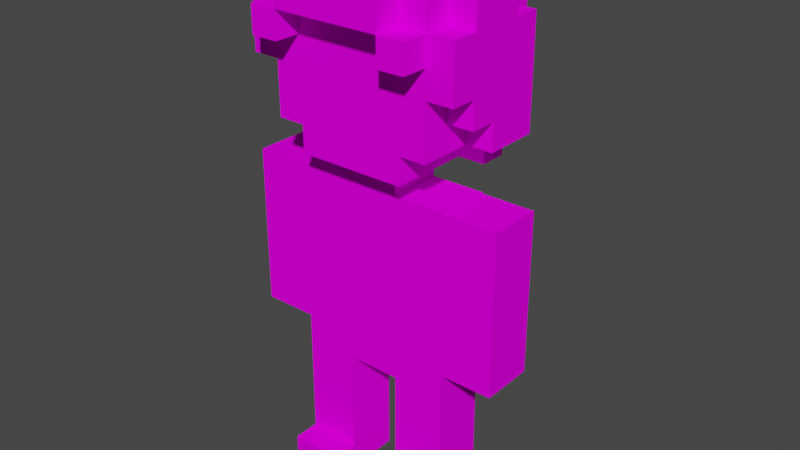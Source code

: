 # Source: jordi.blend  (saved by Blender 2.91.10; exported with 4.5.12 LTS)
import bpy
from mathutils import Matrix  # noqa: F401  (used for matrix-valued properties, if any)

bpy.ops.wm.read_factory_settings(use_empty=True)
scene = bpy.context.scene
scene.name = 'Scene'

# ---- images (referenced by path relative to the original .blend; pixels are not part of the script)
import os
ASSET_DIR = os.environ.get("B2B_ASSET_DIR", "")  # directory of the original .blend (textures are referenced by path, not embedded)
HERE = os.path.dirname(os.path.abspath(__file__))  # packed textures are extracted next to this script under _unpacked/

def load_image(name, relpath, width, height, colorspace="sRGB"):
    """Load a texture the original file referenced (path relative to the .blend, or extracted next to this script)."""
    p = next((c for c in (os.path.join(HERE, relpath), os.path.join(ASSET_DIR, relpath)) if relpath and os.path.exists(c)), "")
    if p:
        img = bpy.data.images.load(p, check_existing=True)
        img.name = name
    else:  # same state as the original file: an image datablock whose file is absent (Cycles renders it pink)
        img = bpy.data.images.new(name, width, height)
        img.source = "FILE"
        img.filepath = "//" + (relpath or name)
    img.colorspace_settings.name = colorspace
    return img
img_jordi_png = load_image('jordi.png', 'jordi.png', 1024, 1024, 'sRGB')

# ---- materials (node trees are filled in below, after node groups)
mat_palette = bpy.data.materials.new('palette')
mat_palette.use_transparent_shadow = False
mat_palette.diffuse_color = (1.0, 1.0, 1.0, 1.0)
mat_palette.roughness = 1.0
mat_palette.specular_intensity = 0.0

# ---- material node trees
mat_palette.use_nodes = True; mat_palette.node_tree.nodes.clear()
_N = mat_palette.node_tree.nodes; _L = mat_palette.node_tree.links
n0 = _N.new('ShaderNodeBsdfPrincipled'); n0.name = 'Principled BSDF'; n0.location = (10, 300)
n0.distribution = 'GGX'
n0.subsurface_method = 'BURLEY'
n0.inputs[2].default_value = 1.0
n0.inputs[3].default_value = 1.45
n0.inputs[13].default_value = 0.0
n0.inputs[27].default_value = (0.0, 0.0, 0.0, 1.0)
n0.inputs[28].default_value = 1.0
n1 = _N.new('ShaderNodeOutputMaterial'); n1.name = 'Material Output'; n1.location = (300, 300)
n2 = _N.new('ShaderNodeTexImage'); n2.name = 'Imagen'; n2.location = (-300, 600)
n2.image = img_jordi_png
_L.new(n0.outputs[0], n1.inputs[0])
_L.new(n2.outputs[0], n0.inputs[0])
n1.is_active_output = True

# ---- world
world_world = bpy.data.worlds.new('World'); scene.world = world_world
world_world.use_nodes = True; world_world.node_tree.nodes.clear()
_N = world_world.node_tree.nodes; _L = world_world.node_tree.links
n0 = _N.new('ShaderNodeOutputWorld'); n0.name = 'World Output'; n0.location = (300, 300)
n1 = _N.new('ShaderNodeBackground'); n1.name = 'Background'; n1.location = (10, 300)
n1.inputs[0].default_value = (0.05088, 0.05088, 0.05088, 1.0)
_L.new(n1.outputs[0], n0.inputs[0])
n0.is_active_output = True
world_world.color = (0.05088, 0.05088, 0.05088)
world_world.use_sun_shadow = False
world_world.sun_shadow_jitter_overblur = 0.0

# ---- meshes
me_objobject_001 = bpy.data.meshes.new('ObjObject.001')
me_objobject_001.from_pydata([(-0.278, 0.1092, 0.1), (-0.278, -0.09084, -0.1), (-0.278, -0.09084, 0.1), (-0.278, 0.1092, -0.1), (0.322, -0.09084, 0.1), (0.322, -0.09084, -0.1), (0.322, 0.1092, 0.1), (0.322, 0.1092, -0.1), (-0.178, -0.09084, 0.1), (-0.278, 0.1092, 0.1), (-0.278, -0.09084, 0.1), (-0.178, 0.1092, 0.1), (0.122, -0.09084, 0.1), (0.122, 0.1092, 0.1), (0.322, -0.09084, 0.1), (0.322, 0.1092, 0.1), (-0.278, -0.09084, -0.1), (-0.278, 0.1092, -0.1), (-0.178, -0.09084, -0.1), (-0.178, 0.1092, -0.1), (0.122, -0.09084, -0.1), (0.122, 0.1092, -0.1), (0.322, -0.09084, -0.1), (0.322, 0.1092, -0.1), (-0.278, -0.09084, -0.1), (-0.178, -0.09084, 0.1), (-0.278, -0.09084, 0.1), (-0.178, -0.09084, -0.1), (0.122, -0.09084, 0.1), (0.122, -0.09084, -0.1), (0.322, -0.09084, 0.1), (0.322, -0.09084, -0.1), (-0.278, 0.1092, 0.1), (-0.178, 0.1092, 0.1), (-0.278, 0.1092, -0.1), (0.122, 0.1092, 0.1), (-0.178, 0.1092, -0.1), (0.322, 0.1092, 0.1), (0.122, 0.1092, -0.1), (0.322, 0.1092, -0.1)], [], [(0, 1, 2), (3, 1, 0), (4, 5, 6), (6, 5, 7), (8, 9, 10), (11, 9, 8), (12, 11, 8), (13, 11, 12), (14, 13, 12), (15, 13, 14), (16, 17, 18), (18, 17, 19), (18, 19, 20), (20, 19, 21), (20, 21, 22), (22, 21, 23), (24, 25, 26), (27, 28, 25), (27, 25, 24), (29, 30, 28), (29, 28, 27), (31, 30, 29), (32, 33, 34), (33, 35, 36), (34, 33, 36), (35, 37, 38), (36, 35, 38), (38, 37, 39)])
me_objobject_001.polygons.foreach_set('use_smooth', [True] * 28)
_uv = me_objobject_001.uv_layers.new(name='UVMap')
_uv.uv.foreach_set('vector', [0.08789, 0.5, 0.08789, 0.5, 0.08789, 0.5, 0.08789, 0.5, 0.08789, 0.5, 0.08789, 0.5, 0.6191, 0.5, 0.6191, 0.5, 0.6191, 0.5, 0.6191, 0.5, 0.6191, 0.5, 0.6191, 0.5, 0.08789, 0.5, 0.08789, 0.5, 0.08789, 0.5, 0.08789, 0.5, 0.08789, 0.5, 0.08789, 0.5, 0.06055, 0.5, 0.06055, 0.5, 0.06055, 0.5, 0.06055, 0.5, 0.06055, 0.5, 0.06055, 0.5, 0.6191, 0.5, 0.6191, 0.5, 0.6191, 0.5, 0.6191, 0.5, 0.6191, 0.5, 0.6191, 0.5, 0.08789, 0.5, 0.08789, 0.5, 0.08789, 0.5, 0.08789, 0.5, 0.08789, 0.5, 0.08789, 0.5, 0.06055, 0.5, 0.06055, 0.5, 0.06055, 0.5, 0.06055, 0.5, 0.06055, 0.5, 0.06055, 0.5, 0.6191, 0.5, 0.6191, 0.5, 0.6191, 0.5, 0.6191, 0.5, 0.6191, 0.5, 0.6191, 0.5, 0.08789, 0.5, 0.08789, 0.5, 0.08789, 0.5, 0.06055, 0.5, 0.06055, 0.5, 0.06055, 0.5, 0.08789, 0.5, 0.08789, 0.5, 0.08789, 0.5, 0.6191, 0.5, 0.6191, 0.5, 0.6191, 0.5, 0.06055, 0.5, 0.06055, 0.5, 0.06055, 0.5, 0.6191, 0.5, 0.6191, 0.5, 0.6191, 0.5, 0.08789, 0.5, 0.08789, 0.5, 0.08789, 0.5, 0.06055, 0.5, 0.06055, 0.5, 0.06055, 0.5, 0.08789, 0.5, 0.08789, 0.5, 0.08789, 0.5, 0.6191, 0.5, 0.6191, 0.5, 0.6191, 0.5, 0.06055, 0.5, 0.06055, 0.5, 0.06055, 0.5, 0.6191, 0.5, 0.6191, 0.5, 0.6191, 0.5])
me_objobject_001.materials.append(mat_palette)
me_objobject_001.use_remesh_fix_poles = True
me_objobject_001.use_remesh_preserve_attributes = False
me_objobject_001.use_mirror_vertex_groups = False
me_objobject_001.update()
me_objobject_001.normals_split_custom_set([tuple(v) for v in zip(*[iter([-1.0, 0.0, 0.0, -1.0, 0.0, 0.0, -1.0, 0.0, 0.0, -1.0, 0.0, 0.0, -1.0, 0.0, 0.0, -1.0, 0.0, 0.0, 1.0, 0.0, 0.0, 1.0, 0.0, 0.0, 1.0, 0.0, 0.0, 1.0, 0.0, 0.0, 1.0, 0.0, 0.0, 1.0, 0.0, 0.0, 0.0, 0.0, 1.0, 0.0, 0.0, 1.0, 0.0, 0.0, 1.0, 0.0, 0.0, 1.0, 0.0, 0.0, 1.0, 0.0, 0.0, 1.0, 0.0, 0.0, 1.0, 0.0, 0.0, 1.0, 0.0, 0.0, 1.0, 0.0, 0.0, 1.0, 0.0, 0.0, 1.0, 0.0, 0.0, 1.0, 0.0, 0.0, 1.0, 0.0, 0.0, 1.0, 0.0, 0.0, 1.0, 0.0, 0.0, 1.0, 0.0, 0.0, 1.0, 0.0, 0.0, 1.0, 0.0, 0.0, -1.0, 0.0, 0.0, -1.0, 0.0, 0.0, -1.0, 0.0, 0.0, -1.0, 0.0, 0.0, -1.0, 0.0, 0.0, -1.0, 0.0, 0.0, -1.0, 0.0, 0.0, -1.0, 0.0, 0.0, -1.0, 0.0, 0.0, -1.0, 0.0, 0.0, -1.0, 0.0, 0.0, -1.0, 0.0, 0.0, -1.0, 0.0, 0.0, -1.0, 0.0, 0.0, -1.0, 0.0, 0.0, -1.0, 0.0, 0.0, -1.0, 0.0, 0.0, -1.0, 0.0, -1.0, 0.0, 0.0, -1.0, 0.0, 0.0, -1.0, 0.0, 0.0, -1.0, 0.0, 0.0, -1.0, 0.0, 0.0, -1.0, 0.0, 0.0, -1.0, 0.0, 0.0, -1.0, 0.0, 0.0, -1.0, 0.0, 0.0, -1.0, 0.0, 0.0, -1.0, 0.0, 0.0, -1.0, 0.0, 0.0, -1.0, 0.0, 0.0, -1.0, 0.0, 0.0, -1.0, 0.0, 0.0, -1.0, 0.0, 0.0, -1.0, 0.0, 0.0, -1.0, 0.0, 0.0, 1.0, 0.0, 0.0, 1.0, 0.0, 0.0, 1.0, 0.0, 0.0, 1.0, 0.0, 0.0, 1.0, 0.0, 0.0, 1.0, 0.0, 0.0, 1.0, 0.0, 0.0, 1.0, 0.0, 0.0, 1.0, 0.0, 0.0, 1.0, 0.0, 0.0, 1.0, 0.0, 0.0, 1.0, 0.0, 0.0, 1.0, 0.0, 0.0, 1.0, 0.0, 0.0, 1.0, 0.0, 0.0, 1.0, 0.0, 0.0, 1.0, 0.0, 0.0, 1.0, 0.0])] * 3)])
me_objobject_002 = bpy.data.meshes.new('ObjObject.002')
me_objobject_002.from_pydata([(-0.4, -0.1358, 0.02188), (-0.4, -0.2358, -0.1781), (-0.4, -0.2358, 0.02188), (-0.4, -0.03583, 0.1219), (-0.4, -0.1358, 0.1219), (-0.4, 0.06417, 0.1219), (-0.4, -0.03583, 0.2219), (-0.4, 0.06417, 0.02188), (-0.4, 0.1642, 0.2219), (-0.4, 0.1642, 0.1219), (-0.4, 0.1642, -0.07812), (-0.4, 0.1642, -0.1781), (-0.4, 0.2642, 0.1219), (-0.4, 0.2642, -0.07812), (-0.3, -0.2358, -0.07812), (-0.3, -0.3358, -0.1781), (-0.3, -0.3358, -0.07812), (-0.3, -0.2358, -0.1781), (-0.3, -0.1358, 0.1219), (-0.3, -0.2358, 0.02188), (-0.3, -0.2358, 0.2219), (-0.3, -0.1358, 0.02188), (-0.3, -0.03583, 0.2219), (-0.3, -0.03583, 0.1219), (-0.3, 0.1642, 0.3219), (-0.3, 0.06417, 0.2219), (-0.3, 0.06417, 0.3219), (-0.3, 0.1642, 0.2219), (-0.3, 0.1642, -0.1781), (-0.3, -0.2358, -0.2781), (-0.3, 0.1642, -0.2781), (-0.3, 0.2642, 0.2219), (-0.3, 0.1642, 0.1219), (-0.3, 0.2642, 0.1219), (-0.3, 0.2642, -0.07812), (-0.3, 0.1642, -0.07812), (-0.3, 0.2642, -0.1781), (-0.3, 0.3642, 0.1219), (-0.3, 0.3642, -0.07812), (-0.2, -0.2358, 0.2219), (-0.2, -0.3358, -0.07812), (-0.2, -0.3358, 0.2219), (-0.2, -0.2358, -0.07812), (-0.2, -0.2358, -0.1781), (-0.2, -0.3358, -0.2781), (-0.2, -0.3358, -0.1781), (-0.2, -0.2358, -0.2781), (-0.2, 0.1642, -0.2781), (-0.2, -0.2358, -0.3781), (-0.2, 0.1642, -0.3781), (-0.2, 0.2642, 0.3219), (-0.2, 0.1642, 0.2219), (-0.2, 0.1642, 0.3219), (-0.2, 0.2642, 0.2219), (-0.2, 0.2642, -0.1781), (-0.2, 0.1642, -0.1781), (-0.2, 0.2642, -0.2781), (-0.2, 0.3642, 0.2219), (-0.2, 0.2642, 0.1219), (-0.2, 0.3642, 0.1219), (-0.2, 0.3642, -0.07812), (-0.2, 0.2642, -0.07812), (-0.2, 0.3642, -0.1781), (-0.1, -0.3358, 0.1219), (-0.1, -0.4358, -0.07812), (-0.1, -0.4358, 0.1219), (-0.1, -0.3358, -0.07812), (0.1, -0.1358, -0.2781), (0.1, -0.2358, -0.3781), (0.1, -0.2358, -0.2781), (0.1, -0.1358, -0.3781), (0.2, 0.1642, 0.3219), (0.2, 0.06417, 0.2219), (0.2, 0.06417, 0.3219), (0.2, 0.1642, 0.2219), (-0.2, 0.06417, 0.3219), (-0.2, 0.06417, 0.2219), (-0.2, 0.1642, 0.3219), (-0.2, 0.1642, 0.2219), (-0.1, -0.2358, -0.2781), (-0.1, -0.2358, -0.3781), (-0.1, -0.1358, -0.2781), (-0.1, -0.1358, -0.3781), (0.1, -0.4358, 0.1219), (0.1, -0.4358, -0.07812), (0.1, -0.3358, 0.1219), (0.1, -0.3358, -0.07812), (0.2, -0.3358, 0.2219), (0.2, -0.3358, -0.07812), (0.2, -0.2358, 0.2219), (0.2, -0.2358, -0.07812), (0.2, -0.3358, -0.1781), (0.2, -0.3358, -0.2781), (0.2, -0.2358, -0.1781), (0.2, -0.2358, -0.2781), (0.2, -0.2358, -0.3781), (0.2, 0.1642, -0.2781), (0.2, 0.1642, -0.3781), (0.2, 0.1642, 0.3219), (0.2, 0.1642, 0.2219), (0.2, 0.2642, 0.3219), (0.2, 0.2642, 0.2219), (0.2, 0.1642, -0.1781), (0.2, 0.2642, -0.1781), (0.2, 0.2642, -0.2781), (0.2, 0.2642, 0.1219), (0.2, 0.3642, 0.2219), (0.2, 0.3642, 0.1219), (0.2, 0.2642, -0.07812), (0.2, 0.3642, -0.07812), (0.2, 0.3642, -0.1781), (0.3, -0.3358, -0.07812), (0.3, -0.3358, -0.1781), (0.3, -0.2358, -0.07812), (0.3, -0.2358, -0.1781), (0.3, -0.2358, 0.2219), (0.3, -0.2358, 0.02188), (0.3, -0.1358, 0.1219), (0.3, -0.1358, 0.02188), (0.3, -0.03583, 0.2219), (0.3, -0.03583, 0.1219), (0.3, 0.06417, 0.3219), (0.3, 0.06417, 0.2219), (0.3, 0.1642, 0.3219), (0.3, 0.1642, 0.2219), (0.3, -0.2358, -0.2781), (0.3, 0.1642, -0.1781), (0.3, 0.1642, -0.2781), (0.3, 0.1642, 0.1219), (0.3, 0.2642, 0.2219), (0.3, 0.2642, 0.1219), (0.3, 0.1642, -0.07812), (0.3, 0.2642, -0.07812), (0.3, 0.2642, -0.1781), (0.3, 0.3642, 0.1219), (0.3, 0.3642, -0.07812), (0.4, -0.2358, 0.02188), (0.4, -0.2358, -0.1781), (0.4, -0.1358, 0.02188), (0.4, -0.1358, 0.1219), (0.4, -0.03583, 0.1219), (0.4, 0.06417, 0.1219), (0.4, -0.03583, 0.2219), (0.4, 0.06417, 0.02188), (0.4, 0.1642, 0.2219), (0.4, 0.1642, 0.1219), (0.4, 0.1642, -0.07812), (0.4, 0.1642, -0.1781), (0.4, 0.2642, 0.1219), (0.4, 0.2642, -0.07812), (-0.2, 0.06417, 0.3219), (-0.3, 0.1642, 0.3219), (-0.3, 0.06417, 0.3219), (-0.2, 0.1642, 0.3219), (0.2, 0.1642, 0.3219), (-0.2, 0.2642, 0.3219), (0.2, 0.2642, 0.3219), (0.3, 0.06417, 0.3219), (0.2, 0.06417, 0.3219), (0.3, 0.1642, 0.3219), (-0.3, -0.03583, 0.2219), (-0.4, 0.1642, 0.2219), (-0.4, -0.03583, 0.2219), (-0.3, 0.06417, 0.2219), (-0.3, 0.1642, 0.2219), (-0.2, -0.2358, 0.2219), (-0.3, -0.2358, 0.2219), (-0.2, -0.03583, 0.2219), (-0.2, 0.06417, 0.2219), (-0.2, 0.1642, 0.2219), (-0.3, 0.2642, 0.2219), (-0.2, 0.2642, 0.2219), (-0.1, -0.2358, 0.2219), (-0.2, -0.3358, 0.2219), (-0.1, -0.1358, 0.2219), (-0.1, -0.03583, 0.2219), (-0.1, 0.06417, 0.2219), (0.1, -0.2358, 0.2219), (0.1, -0.1358, 0.2219), (0.1, -0.03583, 0.2219), (0.1, 0.06417, 0.2219), (0.2, -0.3358, 0.2219), (0.2, -0.2358, 0.2219), (0.2, -0.03583, 0.2219), (0.2, 0.06417, 0.2219), (0.2, 0.1642, 0.2219), (0.2, 0.2642, 0.2219), (-0.2, 0.3642, 0.2219), (0.2, 0.3642, 0.2219), (0.3, -0.2358, 0.2219), (0.3, -0.03583, 0.2219), (0.3, 0.06417, 0.2219), (0.3, 0.1642, 0.2219), (0.3, 0.2642, 0.2219), (0.4, -0.03583, 0.2219), (0.4, 0.1642, 0.2219), (-0.3, -0.1358, 0.1219), (-0.4, -0.03583, 0.1219), (-0.4, -0.1358, 0.1219), (-0.3, -0.03583, 0.1219), (-0.3, 0.1642, 0.1219), (-0.4, 0.2642, 0.1219), (-0.4, 0.1642, 0.1219), (-0.3, 0.2642, 0.1219), (-0.2, 0.2642, 0.1219), (-0.3, 0.3642, 0.1219), (-0.2, 0.3642, 0.1219), (0.1, -0.4358, 0.1219), (-0.1, -0.3358, 0.1219), (-0.1, -0.4358, 0.1219), (0.1, -0.3358, 0.1219), (0.3, 0.2642, 0.1219), (0.2, 0.3642, 0.1219), (0.2, 0.2642, 0.1219), (0.3, 0.3642, 0.1219), (0.4, -0.1358, 0.1219), (0.3, -0.03583, 0.1219), (0.3, -0.1358, 0.1219), (0.4, -0.03583, 0.1219), (0.4, 0.1642, 0.1219), (0.3, 0.1642, 0.1219), (0.4, 0.2642, 0.1219), (-0.3, -0.2358, 0.02188), (-0.4, -0.1358, 0.02188), (-0.4, -0.2358, 0.02188), (-0.3, -0.1358, 0.02188), (0.4, -0.2358, 0.02188), (0.3, -0.1358, 0.02188), (0.3, -0.2358, 0.02188), (0.4, -0.1358, 0.02188), (-0.2, -0.3358, -0.07812), (-0.3, -0.2358, -0.07812), (-0.3, -0.3358, -0.07812), (-0.2, -0.2358, -0.07812), (0.3, -0.3358, -0.07812), (0.2, -0.2358, -0.07812), (0.2, -0.3358, -0.07812), (0.3, -0.2358, -0.07812), (-0.4, 0.1642, -0.07812), (-0.4, 0.2642, -0.07812), (-0.3, 0.1642, -0.07812), (-0.3, 0.2642, -0.07812), (-0.3, 0.3642, -0.07812), (-0.2, 0.2642, -0.07812), (-0.2, 0.3642, -0.07812), (-0.1, -0.4358, -0.07812), (-0.1, -0.3358, -0.07812), (0.1, -0.4358, -0.07812), (0.1, -0.3358, -0.07812), (0.2, 0.2642, -0.07812), (0.2, 0.3642, -0.07812), (0.3, 0.2642, -0.07812), (0.3, 0.3642, -0.07812), (0.3, 0.1642, -0.07812), (0.4, 0.1642, -0.07812), (0.4, 0.2642, -0.07812), (-0.4, -0.2358, -0.1781), (-0.4, 0.1642, -0.1781), (-0.3, -0.2358, -0.1781), (-0.3, 0.1642, -0.1781), (-0.3, -0.3358, -0.1781), (-0.2, -0.3358, -0.1781), (-0.2, -0.2358, -0.1781), (-0.3, 0.2642, -0.1781), (-0.2, 0.1642, -0.1781), (-0.2, 0.2642, -0.1781), (-0.2, 0.3642, -0.1781), (0.2, 0.2642, -0.1781), (0.2, 0.3642, -0.1781), (0.2, -0.3358, -0.1781), (0.2, -0.2358, -0.1781), (0.3, -0.3358, -0.1781), (0.3, -0.2358, -0.1781), (0.2, 0.1642, -0.1781), (0.3, 0.1642, -0.1781), (0.3, 0.2642, -0.1781), (0.4, -0.2358, -0.1781), (0.4, 0.1642, -0.1781), (-0.3, -0.2358, -0.2781), (-0.3, 0.1642, -0.2781), (-0.2, -0.2358, -0.2781), (-0.2, 0.1642, -0.2781), (-0.2, -0.3358, -0.2781), (-0.1, -0.2358, -0.2781), (0.1, -0.2358, -0.2781), (-0.1, -0.1358, -0.2781), (0.1, -0.1358, -0.2781), (0.2, -0.3358, -0.2781), (0.2, -0.2358, -0.2781), (-0.2, 0.2642, -0.2781), (0.2, 0.1642, -0.2781), (0.2, 0.2642, -0.2781), (0.3, -0.2358, -0.2781), (0.3, 0.1642, -0.2781), (-0.2, -0.2358, -0.3781), (-0.2, 0.1642, -0.3781), (-0.1, -0.2358, -0.3781), (-0.1, -0.1358, -0.3781), (0.1, -0.1358, -0.3781), (0.1, -0.2358, -0.3781), (0.2, -0.2358, -0.3781), (0.2, 0.1642, -0.3781), (-0.1, -0.4358, -0.07812), (0.1, -0.4358, 0.1219), (-0.1, -0.4358, 0.1219), (0.1, -0.4358, -0.07812), (-0.1, -0.3358, 0.1219), (0.2, -0.3358, 0.2219), (-0.2, -0.3358, 0.2219), (0.1, -0.3358, 0.1219), (-0.2, -0.3358, -0.07812), (-0.1, -0.3358, -0.07812), (0.1, -0.3358, -0.07812), (0.2, -0.3358, -0.07812), (-0.3, -0.3358, -0.1781), (-0.3, -0.3358, -0.07812), (-0.2, -0.3358, -0.1781), (0.2, -0.3358, -0.1781), (0.3, -0.3358, -0.07812), (0.3, -0.3358, -0.1781), (-0.2, -0.3358, -0.2781), (0.2, -0.3358, -0.2781), (-0.3, -0.2358, 0.02188), (-0.2, -0.2358, 0.2219), (-0.3, -0.2358, 0.2219), (0.3, -0.2358, 0.02188), (0.3, -0.2358, 0.2219), (0.2, -0.2358, 0.2219), (-0.3, -0.2358, -0.07812), (-0.4, -0.2358, 0.02188), (-0.2, -0.2358, -0.07812), (0.2, -0.2358, -0.07812), (0.3, -0.2358, -0.07812), (0.4, -0.2358, 0.02188), (-0.4, -0.2358, -0.1781), (-0.3, -0.2358, -0.1781), (0.3, -0.2358, -0.1781), (0.4, -0.2358, -0.1781), (-0.3, -0.2358, -0.2781), (-0.2, -0.2358, -0.1781), (-0.2, -0.2358, -0.2781), (0.2, -0.2358, -0.2781), (0.2, -0.2358, -0.1781), (0.3, -0.2358, -0.2781), (-0.2, -0.2358, -0.3781), (-0.1, -0.2358, -0.2781), (-0.1, -0.2358, -0.3781), (0.1, -0.2358, -0.3781), (0.1, -0.2358, -0.2781), (0.2, -0.2358, -0.3781), (-0.4, -0.1358, 0.02188), (-0.3, -0.1358, 0.1219), (-0.4, -0.1358, 0.1219), (-0.3, -0.1358, 0.02188), (0.3, -0.1358, 0.02188), (0.4, -0.1358, 0.1219), (0.3, -0.1358, 0.1219), (0.4, -0.1358, 0.02188), (-0.1, -0.1358, -0.3781), (0.1, -0.1358, -0.2781), (-0.1, -0.1358, -0.2781), (0.1, -0.1358, -0.3781), (-0.4, -0.03583, 0.1219), (-0.3, -0.03583, 0.2219), (-0.4, -0.03583, 0.2219), (-0.3, -0.03583, 0.1219), (0.3, -0.03583, 0.1219), (0.4, -0.03583, 0.2219), (0.3, -0.03583, 0.2219), (0.4, -0.03583, 0.1219), (-0.3, 0.06417, 0.2219), (-0.2, 0.06417, 0.3219), (-0.3, 0.06417, 0.3219), (-0.2, 0.06417, 0.2219), (0.2, 0.06417, 0.2219), (0.3, 0.06417, 0.3219), (0.2, 0.06417, 0.3219), (0.3, 0.06417, 0.2219), (-0.2, 0.1642, 0.2219), (0.2, 0.1642, 0.3219), (-0.2, 0.1642, 0.3219), (0.2, 0.1642, 0.2219), (-0.3, 0.1642, 0.3219), (-0.2, 0.1642, 0.3219), (-0.3, 0.1642, 0.2219), (-0.2, 0.1642, 0.2219), (0.2, 0.1642, 0.3219), (0.3, 0.1642, 0.3219), (0.2, 0.1642, 0.2219), (0.3, 0.1642, 0.2219), (-0.4, 0.1642, 0.2219), (-0.4, 0.1642, 0.1219), (-0.3, 0.1642, 0.1219), (0.4, 0.1642, 0.2219), (0.3, 0.1642, 0.1219), (0.4, 0.1642, 0.1219), (-0.4, 0.1642, -0.07812), (-0.3, 0.1642, -0.07812), (-0.4, 0.1642, -0.1781), (-0.3, 0.1642, -0.1781), (0.3, 0.1642, -0.07812), (0.4, 0.1642, -0.07812), (0.3, 0.1642, -0.1781), (0.4, 0.1642, -0.1781), (-0.2, 0.1642, -0.1781), (-0.3, 0.1642, -0.2781), (-0.2, 0.1642, -0.2781), (0.2, 0.1642, -0.1781), (0.2, 0.1642, -0.2781), (0.3, 0.1642, -0.2781), (-0.2, 0.1642, -0.3781), (0.2, 0.1642, -0.3781), (-0.2, 0.2642, 0.3219), (0.2, 0.2642, 0.3219), (-0.2, 0.2642, 0.2219), (0.2, 0.2642, 0.2219), (-0.3, 0.2642, 0.2219), (-0.3, 0.2642, 0.1219), (-0.2, 0.2642, 0.1219), (0.3, 0.2642, 0.2219), (0.2, 0.2642, 0.1219), (0.3, 0.2642, 0.1219), (-0.4, 0.2642, 0.1219), (-0.4, 0.2642, -0.07812), (-0.3, 0.2642, -0.07812), (0.4, 0.2642, 0.1219), (0.3, 0.2642, -0.07812), (0.4, 0.2642, -0.07812), (-0.2, 0.2642, -0.07812), (-0.3, 0.2642, -0.1781), (-0.2, 0.2642, -0.1781), (0.2, 0.2642, -0.07812), (0.2, 0.2642, -0.1781), (0.3, 0.2642, -0.1781), (-0.2, 0.2642, -0.2781), (0.2, 0.2642, -0.2781), (-0.2, 0.3642, 0.2219), (0.2, 0.3642, 0.2219), (-0.2, 0.3642, 0.1219), (0.2, 0.3642, 0.1219), (-0.3, 0.3642, 0.1219), (-0.3, 0.3642, -0.07812), (0.3, 0.3642, 0.1219), (-0.2, 0.3642, -0.07812), (0.2, 0.3642, -0.07812), (0.3, 0.3642, -0.07812), (-0.2, 0.3642, -0.1781), (0.2, 0.3642, -0.1781)], [], [(0, 1, 2), (3, 0, 4), (5, 0, 3), (5, 3, 6), (7, 1, 0), (7, 0, 5), (8, 5, 6), (8, 7, 5), (9, 7, 8), (10, 1, 7), (10, 7, 9), (11, 1, 10), (12, 10, 9), (13, 10, 12), (14, 15, 16), (17, 15, 14), (18, 19, 20), (21, 19, 18), (22, 18, 20), (23, 18, 22), (24, 25, 26), (27, 25, 24), (28, 29, 17), (30, 29, 28), (31, 32, 27), (33, 32, 31), (34, 28, 35), (36, 28, 34), (37, 34, 33), (38, 34, 37), (39, 40, 41), (42, 40, 39), (43, 44, 45), (46, 44, 43), (47, 48, 46), (49, 48, 47), (50, 51, 52), (53, 51, 50), (54, 47, 55), (56, 47, 54), (57, 58, 53), (59, 58, 57), (60, 54, 61), (62, 54, 60), (63, 64, 65), (66, 64, 63), (67, 68, 69), (70, 68, 67), (71, 72, 73), (74, 72, 71), (75, 76, 77), (77, 76, 78), (79, 80, 81), (81, 80, 82), (83, 84, 85), (85, 84, 86), (87, 88, 89), (89, 88, 90), (91, 92, 93), (93, 92, 94), (94, 95, 96), (96, 95, 97), (98, 99, 100), (100, 99, 101), (102, 96, 103), (103, 96, 104), (101, 105, 106), (106, 105, 107), (108, 103, 109), (109, 103, 110), (111, 112, 113), (113, 112, 114), (115, 116, 117), (117, 116, 118), (115, 117, 119), (119, 117, 120), (121, 122, 123), (123, 122, 124), (114, 125, 126), (126, 125, 127), (124, 128, 129), (129, 128, 130), (131, 126, 132), (132, 126, 133), (130, 132, 134), (134, 132, 135), (136, 137, 138), (139, 138, 140), (140, 138, 141), (142, 140, 141), (138, 137, 143), (141, 138, 143), (142, 141, 144), (141, 143, 144), (144, 143, 145), (143, 137, 146), (145, 143, 146), (146, 137, 147), (145, 146, 148), (148, 146, 149), (150, 151, 152), (153, 151, 150), (154, 155, 153), (156, 155, 154), (157, 154, 158), (159, 154, 157), (160, 161, 162), (163, 161, 160), (164, 161, 163), (165, 160, 166), (165, 163, 160), (167, 163, 165), (168, 163, 167), (169, 170, 164), (171, 170, 169), (172, 165, 173), (172, 167, 165), (174, 167, 172), (175, 168, 167), (175, 167, 174), (176, 169, 168), (176, 168, 175), (177, 174, 172), (177, 172, 173), (178, 175, 174), (178, 174, 177), (178, 176, 175), (179, 176, 178), (180, 169, 176), (180, 176, 179), (181, 179, 178), (181, 177, 173), (181, 178, 177), (182, 179, 181), (183, 180, 179), (183, 179, 182), (184, 169, 180), (184, 180, 183), (185, 169, 184), (186, 187, 171), (188, 187, 186), (189, 183, 182), (189, 184, 183), (190, 184, 189), (191, 184, 190), (192, 186, 185), (193, 186, 192), (194, 191, 190), (194, 192, 191), (195, 192, 194), (196, 197, 198), (199, 197, 196), (200, 201, 202), (203, 201, 200), (204, 205, 203), (206, 205, 204), (207, 208, 209), (210, 208, 207), (211, 212, 213), (214, 212, 211), (215, 216, 217), (218, 216, 215), (219, 211, 220), (221, 211, 219), (222, 223, 224), (225, 223, 222), (226, 227, 228), (229, 227, 226), (230, 231, 232), (233, 231, 230), (234, 235, 236), (237, 235, 234), (238, 239, 240), (240, 239, 241), (241, 242, 243), (243, 242, 244), (245, 246, 247), (247, 246, 248), (249, 250, 251), (251, 250, 252), (253, 251, 254), (254, 251, 255), (256, 257, 258), (258, 257, 259), (260, 258, 261), (261, 258, 262), (259, 263, 264), (264, 263, 265), (265, 266, 267), (267, 266, 268), (269, 270, 271), (271, 270, 272), (273, 267, 274), (274, 267, 275), (272, 274, 276), (276, 274, 277), (278, 279, 280), (280, 279, 281), (282, 280, 283), (282, 283, 284), (283, 285, 284), (284, 285, 286), (282, 284, 287), (287, 284, 288), (281, 289, 290), (290, 289, 291), (288, 290, 292), (292, 290, 293), (294, 295, 296), (296, 295, 297), (297, 295, 298), (299, 298, 300), (298, 295, 301), (300, 298, 301), (302, 303, 304), (305, 303, 302), (306, 307, 308), (309, 307, 306), (310, 306, 308), (311, 306, 310), (312, 307, 309), (313, 307, 312), (314, 310, 315), (316, 311, 310), (316, 310, 314), (316, 312, 311), (316, 313, 312), (317, 318, 313), (317, 313, 316), (319, 318, 317), (320, 317, 316), (321, 317, 320), (322, 323, 324), (325, 326, 327), (328, 322, 329), (328, 323, 322), (330, 323, 328), (331, 325, 327), (332, 333, 325), (332, 325, 331), (334, 328, 329), (335, 328, 334), (336, 333, 332), (337, 333, 336), (338, 339, 335), (340, 339, 338), (341, 336, 342), (343, 336, 341), (344, 345, 340), (346, 345, 344), (347, 341, 348), (349, 341, 347), (350, 351, 352), (353, 351, 350), (354, 355, 356), (357, 355, 354), (358, 359, 360), (361, 359, 358), (362, 363, 364), (365, 363, 362), (366, 367, 368), (369, 367, 366), (370, 371, 372), (373, 371, 370), (374, 375, 376), (377, 375, 374), (378, 379, 380), (381, 379, 378), (382, 383, 384), (384, 383, 385), (386, 387, 388), (388, 387, 389), (390, 384, 391), (391, 384, 392), (389, 393, 394), (394, 393, 395), (396, 397, 398), (398, 397, 399), (400, 401, 402), (402, 401, 403), (399, 404, 405), (405, 404, 406), (407, 402, 408), (408, 402, 409), (406, 408, 410), (410, 408, 411), (412, 413, 414), (414, 413, 415), (416, 414, 417), (417, 414, 418), (415, 419, 420), (420, 419, 421), (422, 417, 423), (423, 417, 424), (421, 425, 426), (426, 425, 427), (424, 428, 429), (429, 428, 430), (431, 426, 432), (432, 426, 433), (430, 432, 434), (434, 432, 435), (436, 437, 438), (438, 437, 439), (440, 438, 441), (439, 442, 441), (438, 439, 441), (441, 442, 443), (443, 442, 444), (444, 442, 445), (443, 444, 446), (446, 444, 447)])
me_objobject_002.polygons.foreach_set('use_smooth', [True] * 312)
_uv = me_objobject_002.uv_layers.new(name='UVMap')
_uv.uv.foreach_set('vector', [0.2051, 0.5, 0.2051, 0.5, 0.2051, 0.5, 0.06055, 0.5, 0.06055, 0.5, 0.06055, 0.5, 0.06055, 0.5, 0.06055, 0.5, 0.06055, 0.5, 0.2051, 0.5, 0.2051, 0.5, 0.2051, 0.5, 0.2051, 0.5, 0.2051, 0.5, 0.2051, 0.5, 0.06055, 0.5, 0.06055, 0.5, 0.06055, 0.5, 0.2051, 0.5, 0.2051, 0.5, 0.2051, 0.5, 0.2051, 0.5, 0.2051, 0.5, 0.2051, 0.5, 0.2051, 0.5, 0.2051, 0.5, 0.2051, 0.5, 0.2051, 0.5, 0.2051, 0.5, 0.2051, 0.5, 0.2051, 0.5, 0.2051, 0.5, 0.2051, 0.5, 0.2051, 0.5, 0.2051, 0.5, 0.2051, 0.5, 0.2051, 0.5, 0.2051, 0.5, 0.2051, 0.5, 0.2051, 0.5, 0.2051, 0.5, 0.2051, 0.5, 0.2051, 0.5, 0.2051, 0.5, 0.2051, 0.5, 0.2051, 0.5, 0.2051, 0.5, 0.2051, 0.5, 0.06055, 0.5, 0.06055, 0.5, 0.06055, 0.5, 0.06055, 0.5, 0.06055, 0.5, 0.06055, 0.5, 0.06055, 0.5, 0.06055, 0.5, 0.06055, 0.5, 0.06055, 0.5, 0.06055, 0.5, 0.06055, 0.5, 0.2051, 0.5, 0.2051, 0.5, 0.2051, 0.5, 0.2051, 0.5, 0.2051, 0.5, 0.2051, 0.5, 0.2051, 0.5, 0.2051, 0.5, 0.2051, 0.5, 0.2051, 0.5, 0.2051, 0.5, 0.2051, 0.5, 0.2051, 0.5, 0.2051, 0.5, 0.2051, 0.5, 0.2051, 0.5, 0.2051, 0.5, 0.2051, 0.5, 0.2051, 0.5, 0.2051, 0.5, 0.2051, 0.5, 0.2051, 0.5, 0.2051, 0.5, 0.2051, 0.5, 0.2051, 0.5, 0.2051, 0.5, 0.2051, 0.5, 0.2051, 0.5, 0.2051, 0.5, 0.2051, 0.5, 0.06055, 0.5, 0.06055, 0.5, 0.06055, 0.5, 0.06055, 0.5, 0.06055, 0.5, 0.06055, 0.5, 0.2051, 0.5, 0.2051, 0.5, 0.2051, 0.5, 0.2051, 0.5, 0.2051, 0.5, 0.2051, 0.5, 0.2051, 0.5, 0.2051, 0.5, 0.2051, 0.5, 0.2051, 0.5, 0.2051, 0.5, 0.2051, 0.5, 0.2051, 0.5, 0.2051, 0.5, 0.2051, 0.5, 0.2051, 0.5, 0.2051, 0.5, 0.2051, 0.5, 0.2051, 0.5, 0.2051, 0.5, 0.2051, 0.5, 0.2051, 0.5, 0.2051, 0.5, 0.2051, 0.5, 0.2051, 0.5, 0.2051, 0.5, 0.2051, 0.5, 0.2051, 0.5, 0.2051, 0.5, 0.2051, 0.5, 0.2051, 0.5, 0.2051, 0.5, 0.2051, 0.5, 0.2051, 0.5, 0.2051, 0.5, 0.2051, 0.5, 0.06055, 0.5, 0.06055, 0.5, 0.06055, 0.5, 0.06055, 0.5, 0.06055, 0.5, 0.06055, 0.5, 0.2051, 0.5, 0.2051, 0.5, 0.2051, 0.5, 0.2051, 0.5, 0.2051, 0.5, 0.2051, 0.5, 0.2051, 0.5, 0.2051, 0.5, 0.2051, 0.5, 0.2051, 0.5, 0.2051, 0.5, 0.2051, 0.5, 0.2051, 0.5, 0.2051, 0.5, 0.2051, 0.5, 0.2051, 0.5, 0.2051, 0.5, 0.2051, 0.5, 0.2051, 0.5, 0.2051, 0.5, 0.2051, 0.5, 0.2051, 0.5, 0.2051, 0.5, 0.2051, 0.5, 0.06055, 0.5, 0.06055, 0.5, 0.06055, 0.5, 0.06055, 0.5, 0.06055, 0.5, 0.06055, 0.5, 0.06055, 0.5, 0.06055, 0.5, 0.06055, 0.5, 0.06055, 0.5, 0.06055, 0.5, 0.06055, 0.5, 0.2051, 0.5, 0.2051, 0.5, 0.2051, 0.5, 0.2051, 0.5, 0.2051, 0.5, 0.2051, 0.5, 0.2051, 0.5, 0.2051, 0.5, 0.2051, 0.5, 0.2051, 0.5, 0.2051, 0.5, 0.2051, 0.5, 0.2051, 0.5, 0.2051, 0.5, 0.2051, 0.5, 0.2051, 0.5, 0.2051, 0.5, 0.2051, 0.5, 0.2051, 0.5, 0.2051, 0.5, 0.2051, 0.5, 0.2051, 0.5, 0.2051, 0.5, 0.2051, 0.5, 0.2051, 0.5, 0.2051, 0.5, 0.2051, 0.5, 0.2051, 0.5, 0.2051, 0.5, 0.2051, 0.5, 0.2051, 0.5, 0.2051, 0.5, 0.2051, 0.5, 0.2051, 0.5, 0.2051, 0.5, 0.2051, 0.5, 0.2051, 0.5, 0.2051, 0.5, 0.2051, 0.5, 0.2051, 0.5, 0.2051, 0.5, 0.2051, 0.5, 0.06055, 0.5, 0.06055, 0.5, 0.06055, 0.5, 0.06055, 0.5, 0.06055, 0.5, 0.06055, 0.5, 0.06055, 0.5, 0.06055, 0.5, 0.06055, 0.5, 0.06055, 0.5, 0.06055, 0.5, 0.06055, 0.5, 0.2051, 0.5, 0.2051, 0.5, 0.2051, 0.5, 0.2051, 0.5, 0.2051, 0.5, 0.2051, 0.5, 0.2051, 0.5, 0.2051, 0.5, 0.2051, 0.5, 0.2051, 0.5, 0.2051, 0.5, 0.2051, 0.5, 0.2051, 0.5, 0.2051, 0.5, 0.2051, 0.5, 0.2051, 0.5, 0.2051, 0.5, 0.2051, 0.5, 0.2051, 0.5, 0.2051, 0.5, 0.2051, 0.5, 0.2051, 0.5, 0.2051, 0.5, 0.2051, 0.5, 0.2051, 0.5, 0.2051, 0.5, 0.2051, 0.5, 0.2051, 0.5, 0.2051, 0.5, 0.2051, 0.5, 0.2051, 0.5, 0.2051, 0.5, 0.2051, 0.5, 0.06055, 0.5, 0.06055, 0.5, 0.06055, 0.5, 0.06055, 0.5, 0.06055, 0.5, 0.06055, 0.5, 0.2051, 0.5, 0.2051, 0.5, 0.2051, 0.5, 0.2051, 0.5, 0.2051, 0.5, 0.2051, 0.5, 0.06055, 0.5, 0.06055, 0.5, 0.06055, 0.5, 0.2051, 0.5, 0.2051, 0.5, 0.2051, 0.5, 0.2051, 0.5, 0.2051, 0.5, 0.2051, 0.5, 0.2051, 0.5, 0.2051, 0.5, 0.2051, 0.5, 0.2051, 0.5, 0.2051, 0.5, 0.2051, 0.5, 0.2051, 0.5, 0.2051, 0.5, 0.2051, 0.5, 0.2051, 0.5, 0.2051, 0.5, 0.2051, 0.5, 0.2051, 0.5, 0.2051, 0.5, 0.2051, 0.5, 0.2051, 0.5, 0.2051, 0.5, 0.2051, 0.5, 0.2051, 0.5, 0.2051, 0.5, 0.2051, 0.5, 0.2051, 0.5, 0.2051, 0.5, 0.2051, 0.5, 0.2051, 0.5, 0.2051, 0.5, 0.2051, 0.5, 0.2051, 0.5, 0.2051, 0.5, 0.2051, 0.5, 0.2051, 0.5, 0.2051, 0.5, 0.2051, 0.5, 0.2051, 0.5, 0.2051, 0.5, 0.2051, 0.5, 0.2051, 0.5, 0.2051, 0.5, 0.2051, 0.5, 0.2051, 0.5, 0.2051, 0.5, 0.2051, 0.5, 0.2051, 0.5, 0.2051, 0.5, 0.2051, 0.5, 0.06055, 0.5, 0.06055, 0.5, 0.06055, 0.5, 0.06055, 0.5, 0.06055, 0.5, 0.06055, 0.5, 0.06055, 0.5, 0.06055, 0.5, 0.06055, 0.5, 0.06055, 0.5, 0.06055, 0.5, 0.06055, 0.5, 0.2051, 0.5, 0.2051, 0.5, 0.2051, 0.5, 0.2051, 0.5, 0.2051, 0.5, 0.2051, 0.5, 0.06055, 0.5, 0.06055, 0.5, 0.06055, 0.5, 0.06055, 0.5, 0.06055, 0.5, 0.06055, 0.5, 0.06055, 0.5, 0.06055, 0.5, 0.06055, 0.5, 0.9668, 0.5, 0.9668, 0.5, 0.9668, 0.5, 0.06055, 0.5, 0.06055, 0.5, 0.06055, 0.5, 0.06055, 0.5, 0.06055, 0.5, 0.06055, 0.5, 0.9668, 0.5, 0.9668, 0.5, 0.9668, 0.5, 0.9941, 0.5, 0.9941, 0.5, 0.9941, 0.5, 0.06055, 0.5, 0.06055, 0.5, 0.06055, 0.5, 0.06055, 0.5, 0.06055, 0.5, 0.06055, 0.5, 0.9941, 0.5, 0.9941, 0.5, 0.9941, 0.5, 0.06055, 0.5, 0.06055, 0.5, 0.06055, 0.5, 0.06055, 0.5, 0.06055, 0.5, 0.06055, 0.5, 0.06055, 0.5, 0.06055, 0.5, 0.06055, 0.5, 0.06055, 0.5, 0.06055, 0.5, 0.06055, 0.5, 0.06055, 0.5, 0.06055, 0.5, 0.06055, 0.5, 0.06055, 0.5, 0.06055, 0.5, 0.06055, 0.5, 0.06055, 0.5, 0.06055, 0.5, 0.06055, 0.5, 0.06055, 0.5, 0.06055, 0.5, 0.06055, 0.5, 0.9668, 0.5, 0.9668, 0.5, 0.9668, 0.5, 0.06055, 0.5, 0.06055, 0.5, 0.06055, 0.5, 0.06055, 0.5, 0.06055, 0.5, 0.06055, 0.5, 0.9668, 0.5, 0.9668, 0.5, 0.9668, 0.5, 0.06055, 0.5, 0.06055, 0.5, 0.06055, 0.5, 0.2051, 0.5, 0.2051, 0.5, 0.2051, 0.5, 0.2051, 0.5, 0.2051, 0.5, 0.2051, 0.5, 0.06055, 0.5, 0.06055, 0.5, 0.06055, 0.5, 0.06055, 0.5, 0.06055, 0.5, 0.06055, 0.5, 0.06055, 0.5, 0.06055, 0.5, 0.06055, 0.5, 0.06055, 0.5, 0.06055, 0.5, 0.06055, 0.5, 0.2051, 0.5, 0.2051, 0.5, 0.2051, 0.5, 0.2051, 0.5, 0.2051, 0.5, 0.2051, 0.5, 0.2051, 0.5, 0.2051, 0.5, 0.2051, 0.5, 0.2051, 0.5, 0.2051, 0.5, 0.2051, 0.5, 0.2051, 0.5, 0.2051, 0.5, 0.2051, 0.5, 0.06055, 0.5, 0.06055, 0.5, 0.06055, 0.5, 0.06055, 0.5, 0.06055, 0.5, 0.06055, 0.5, 0.2051, 0.5, 0.2051, 0.5, 0.2051, 0.5, 0.2051, 0.5, 0.2051, 0.5, 0.2051, 0.5, 0.2051, 0.5, 0.2051, 0.5, 0.2051, 0.5, 0.2051, 0.5, 0.2051, 0.5, 0.2051, 0.5, 0.06055, 0.5, 0.06055, 0.5, 0.06055, 0.5, 0.06055, 0.5, 0.06055, 0.5, 0.06055, 0.5, 0.2051, 0.5, 0.2051, 0.5, 0.2051, 0.5, 0.2051, 0.5, 0.2051, 0.5, 0.2051, 0.5, 0.06055, 0.5, 0.06055, 0.5, 0.06055, 0.5, 0.06055, 0.5, 0.06055, 0.5, 0.06055, 0.5, 0.2051, 0.5, 0.2051, 0.5, 0.2051, 0.5, 0.2051, 0.5, 0.2051, 0.5, 0.2051, 0.5, 0.2051, 0.5, 0.2051, 0.5, 0.2051, 0.5, 0.2051, 0.5, 0.2051, 0.5, 0.2051, 0.5, 0.2051, 0.5, 0.2051, 0.5, 0.2051, 0.5, 0.2051, 0.5, 0.2051, 0.5, 0.2051, 0.5, 0.2051, 0.5, 0.2051, 0.5, 0.2051, 0.5, 0.2051, 0.5, 0.2051, 0.5, 0.2051, 0.5, 0.2051, 0.5, 0.2051, 0.5, 0.2051, 0.5, 0.2051, 0.5, 0.2051, 0.5, 0.2051, 0.5, 0.2051, 0.5, 0.2051, 0.5, 0.2051, 0.5, 0.2051, 0.5, 0.2051, 0.5, 0.2051, 0.5, 0.2051, 0.5, 0.2051, 0.5, 0.2051, 0.5, 0.2051, 0.5, 0.2051, 0.5, 0.2051, 0.5, 0.06055, 0.5, 0.06055, 0.5, 0.06055, 0.5, 0.06055, 0.5, 0.06055, 0.5, 0.06055, 0.5, 0.2051, 0.5, 0.2051, 0.5, 0.2051, 0.5, 0.2051, 0.5, 0.2051, 0.5, 0.2051, 0.5, 0.2051, 0.5, 0.2051, 0.5, 0.2051, 0.5, 0.2051, 0.5, 0.2051, 0.5, 0.2051, 0.5, 0.2051, 0.5, 0.2051, 0.5, 0.2051, 0.5, 0.2051, 0.5, 0.2051, 0.5, 0.2051, 0.5, 0.2051, 0.5, 0.2051, 0.5, 0.2051, 0.5, 0.2051, 0.5, 0.2051, 0.5, 0.2051, 0.5, 0.2051, 0.5, 0.2051, 0.5, 0.2051, 0.5, 0.2051, 0.5, 0.2051, 0.5, 0.2051, 0.5, 0.2051, 0.5, 0.2051, 0.5, 0.2051, 0.5, 0.2051, 0.5, 0.2051, 0.5, 0.2051, 0.5, 0.2051, 0.5, 0.2051, 0.5, 0.2051, 0.5, 0.2051, 0.5, 0.2051, 0.5, 0.2051, 0.5, 0.2051, 0.5, 0.2051, 0.5, 0.2051, 0.5, 0.2051, 0.5, 0.2051, 0.5, 0.2051, 0.5, 0.2051, 0.5, 0.2051, 0.5, 0.2051, 0.5, 0.2051, 0.5, 0.2051, 0.5, 0.2051, 0.5, 0.2051, 0.5, 0.2051, 0.5, 0.2051, 0.5, 0.2051, 0.5, 0.2051, 0.5, 0.2051, 0.5, 0.2051, 0.5, 0.2051, 0.5, 0.2051, 0.5, 0.2051, 0.5, 0.2051, 0.5, 0.2051, 0.5, 0.2051, 0.5, 0.2051, 0.5, 0.2051, 0.5, 0.2051, 0.5, 0.2051, 0.5, 0.2051, 0.5, 0.2051, 0.5, 0.2051, 0.5, 0.2051, 0.5, 0.2051, 0.5, 0.2051, 0.5, 0.2051, 0.5, 0.2051, 0.5, 0.2051, 0.5, 0.2051, 0.5, 0.2051, 0.5, 0.2051, 0.5, 0.2051, 0.5, 0.2051, 0.5, 0.2051, 0.5, 0.2051, 0.5, 0.2051, 0.5, 0.2051, 0.5, 0.2051, 0.5, 0.2051, 0.5, 0.2051, 0.5, 0.2051, 0.5, 0.2051, 0.5, 0.2051, 0.5, 0.2051, 0.5, 0.2051, 0.5, 0.2051, 0.5, 0.2051, 0.5, 0.2051, 0.5, 0.2051, 0.5, 0.2051, 0.5, 0.2051, 0.5, 0.2051, 0.5, 0.2051, 0.5, 0.2051, 0.5, 0.2051, 0.5, 0.2051, 0.5, 0.06055, 0.5, 0.06055, 0.5, 0.06055, 0.5, 0.06055, 0.5, 0.06055, 0.5, 0.06055, 0.5, 0.06055, 0.5, 0.06055, 0.5, 0.06055, 0.5, 0.06055, 0.5, 0.06055, 0.5, 0.06055, 0.5, 0.06055, 0.5, 0.06055, 0.5, 0.06055, 0.5, 0.06055, 0.5, 0.06055, 0.5, 0.06055, 0.5, 0.06055, 0.5, 0.06055, 0.5, 0.06055, 0.5, 0.06055, 0.5, 0.06055, 0.5, 0.06055, 0.5, 0.2051, 0.5, 0.2051, 0.5, 0.2051, 0.5, 0.06055, 0.5, 0.06055, 0.5, 0.06055, 0.5, 0.2051, 0.5, 0.2051, 0.5, 0.2051, 0.5, 0.06055, 0.5, 0.06055, 0.5, 0.06055, 0.5, 0.06055, 0.5, 0.06055, 0.5, 0.06055, 0.5, 0.2051, 0.5, 0.2051, 0.5, 0.2051, 0.5, 0.06055, 0.5, 0.06055, 0.5, 0.06055, 0.5, 0.2051, 0.5, 0.2051, 0.5, 0.2051, 0.5, 0.2051, 0.5, 0.2051, 0.5, 0.2051, 0.5, 0.2051, 0.5, 0.2051, 0.5, 0.2051, 0.5, 0.06055, 0.5, 0.06055, 0.5, 0.06055, 0.5, 0.06055, 0.5, 0.06055, 0.5, 0.06055, 0.5, 0.2051, 0.5, 0.2051, 0.5, 0.2051, 0.5, 0.06055, 0.5, 0.06055, 0.5, 0.06055, 0.5, 0.06055, 0.5, 0.06055, 0.5, 0.06055, 0.5, 0.06055, 0.5, 0.06055, 0.5, 0.06055, 0.5, 0.2051, 0.5, 0.2051, 0.5, 0.2051, 0.5, 0.06055, 0.5, 0.06055, 0.5, 0.06055, 0.5, 0.2051, 0.5, 0.2051, 0.5, 0.2051, 0.5, 0.2051, 0.5, 0.2051, 0.5, 0.2051, 0.5, 0.2051, 0.5, 0.2051, 0.5, 0.2051, 0.5, 0.2051, 0.5, 0.2051, 0.5, 0.2051, 0.5, 0.2051, 0.5, 0.2051, 0.5, 0.2051, 0.5, 0.2051, 0.5, 0.2051, 0.5, 0.2051, 0.5, 0.2051, 0.5, 0.2051, 0.5, 0.2051, 0.5, 0.2051, 0.5, 0.2051, 0.5, 0.2051, 0.5, 0.2051, 0.5, 0.2051, 0.5, 0.2051, 0.5, 0.2051, 0.5, 0.2051, 0.5, 0.2051, 0.5, 0.2051, 0.5, 0.2051, 0.5, 0.2051, 0.5, 0.2051, 0.5, 0.2051, 0.5, 0.2051, 0.5, 0.06055, 0.5, 0.06055, 0.5, 0.06055, 0.5, 0.06055, 0.5, 0.06055, 0.5, 0.06055, 0.5, 0.06055, 0.5, 0.06055, 0.5, 0.06055, 0.5, 0.06055, 0.5, 0.06055, 0.5, 0.06055, 0.5, 0.2051, 0.5, 0.2051, 0.5, 0.2051, 0.5, 0.2051, 0.5, 0.2051, 0.5, 0.2051, 0.5, 0.2051, 0.5, 0.2051, 0.5, 0.2051, 0.5, 0.2051, 0.5, 0.2051, 0.5, 0.2051, 0.5, 0.2051, 0.5, 0.2051, 0.5, 0.2051, 0.5, 0.2051, 0.5, 0.2051, 0.5, 0.2051, 0.5, 0.2051, 0.5, 0.2051, 0.5, 0.2051, 0.5, 0.2051, 0.5, 0.2051, 0.5, 0.2051, 0.5, 0.2051, 0.5, 0.2051, 0.5, 0.2051, 0.5, 0.2051, 0.5, 0.2051, 0.5, 0.2051, 0.5, 0.2051, 0.5, 0.2051, 0.5, 0.2051, 0.5, 0.2051, 0.5, 0.2051, 0.5, 0.2051, 0.5, 0.2051, 0.5, 0.2051, 0.5, 0.2051, 0.5, 0.2051, 0.5, 0.2051, 0.5, 0.2051, 0.5, 0.2051, 0.5, 0.2051, 0.5, 0.2051, 0.5, 0.2051, 0.5, 0.2051, 0.5, 0.2051, 0.5, 0.2051, 0.5, 0.2051, 0.5, 0.2051, 0.5, 0.2051, 0.5, 0.2051, 0.5, 0.2051, 0.5, 0.2051, 0.5, 0.2051, 0.5, 0.2051, 0.5, 0.2051, 0.5, 0.2051, 0.5, 0.2051, 0.5, 0.2051, 0.5, 0.2051, 0.5, 0.2051, 0.5, 0.2051, 0.5, 0.2051, 0.5, 0.2051, 0.5, 0.2051, 0.5, 0.2051, 0.5, 0.2051, 0.5, 0.2051, 0.5, 0.2051, 0.5, 0.2051, 0.5, 0.2051, 0.5, 0.2051, 0.5, 0.2051, 0.5, 0.2051, 0.5, 0.2051, 0.5, 0.2051, 0.5, 0.2051, 0.5, 0.2051, 0.5, 0.2051, 0.5, 0.2051, 0.5, 0.2051, 0.5, 0.2051, 0.5, 0.2051, 0.5, 0.2051, 0.5, 0.2051, 0.5, 0.2051, 0.5, 0.2051, 0.5, 0.2051, 0.5, 0.2051, 0.5, 0.2051, 0.5, 0.2051, 0.5, 0.2051, 0.5, 0.2051, 0.5, 0.2051, 0.5, 0.2051, 0.5, 0.2051, 0.5, 0.2051, 0.5, 0.2051, 0.5, 0.2051, 0.5, 0.2051, 0.5, 0.2051, 0.5, 0.2051, 0.5, 0.2051, 0.5, 0.2051, 0.5, 0.2051, 0.5, 0.2051, 0.5, 0.2051, 0.5, 0.2051, 0.5, 0.2051, 0.5, 0.2051, 0.5, 0.2051, 0.5, 0.2051, 0.5, 0.2051, 0.5, 0.2051, 0.5, 0.2051, 0.5, 0.2051, 0.5, 0.2051, 0.5, 0.2051, 0.5, 0.2051, 0.5, 0.2051, 0.5, 0.2051, 0.5, 0.2051, 0.5, 0.2051, 0.5, 0.2051, 0.5, 0.2051, 0.5, 0.2051, 0.5, 0.2051, 0.5, 0.2051, 0.5, 0.2051, 0.5, 0.2051, 0.5, 0.2051, 0.5, 0.2051, 0.5, 0.2051, 0.5, 0.2051, 0.5, 0.2051, 0.5, 0.2051, 0.5, 0.2051, 0.5, 0.2051, 0.5, 0.2051, 0.5, 0.2051, 0.5, 0.2051, 0.5, 0.2051, 0.5, 0.2051, 0.5, 0.2051, 0.5, 0.2051, 0.5, 0.2051, 0.5, 0.2051, 0.5, 0.2051, 0.5, 0.2051, 0.5, 0.2051, 0.5, 0.2051, 0.5, 0.2051, 0.5, 0.2051, 0.5, 0.2051, 0.5, 0.2051, 0.5, 0.2051, 0.5, 0.2051, 0.5, 0.2051, 0.5, 0.2051, 0.5, 0.2051, 0.5, 0.2051, 0.5, 0.2051, 0.5, 0.2051, 0.5, 0.2051, 0.5, 0.2051, 0.5, 0.2051, 0.5])
me_objobject_002.materials.append(mat_palette)
me_objobject_002.use_remesh_fix_poles = True
me_objobject_002.use_remesh_preserve_attributes = False
me_objobject_002.use_mirror_vertex_groups = False
me_objobject_002.update()
me_objobject_002.normals_split_custom_set([tuple(v) for v in zip(*[iter([-1.0, 0.0, 0.0, -1.0, 0.0, 0.0, -1.0, 0.0, 0.0, -1.0, 0.0, 0.0, -1.0, 0.0, 0.0, -1.0, 0.0, 0.0, -1.0, 5.588e-07, 0.0, -1.0, 0.0, 0.0, -1.0, 0.0, 0.0, -1.0, 5.588e-07, 0.0, -1.0, 0.0, 0.0, -1.0, 0.0, 0.0, -1.0, 3.366e-08, 0.0, -1.0, 0.0, 0.0, -1.0, 0.0, 0.0, -1.0, 3.366e-08, 0.0, -1.0, 0.0, 0.0, -1.0, 5.588e-07, 0.0, -1.0, -1.346e-07, 0.0, -1.0, 5.588e-07, 0.0, -1.0, 0.0, 0.0, -1.0, -1.346e-07, 0.0, -1.0, 3.366e-08, 0.0, -1.0, 5.588e-07, 0.0, -1.0, -7.45e-07, 0.0, -1.0, 3.366e-08, 0.0, -1.0, -1.346e-07, 0.0, -1.0, 0.0, 0.0, -1.0, 0.0, 0.0, -1.0, 3.366e-08, 0.0, -1.0, 0.0, 0.0, -1.0, 3.366e-08, 0.0, -1.0, -7.45e-07, 0.0, -1.0, 0.0, 0.0, -1.0, 0.0, 0.0, -1.0, 0.0, 0.0, -1.0, 0.0, 0.0, -1.0, 0.0, 0.0, -1.0, -7.45e-07, 0.0, -1.0, 0.0, 0.0, -1.0, 0.0, 0.0, -1.0, 0.0, 0.0, -1.0, 0.0, 0.0, -1.0, 0.0, 0.0, -1.0, 0.0, 0.0, -1.0, 0.0, 0.0, -1.0, 0.0, 0.0, -1.0, 0.0, 0.0, -1.0, -1.242e-07, 0.0, -1.0, -1.863e-07, 0.0, -1.0, -1.863e-07, 0.0, -1.0, 0.0, 0.0, -1.0, -1.863e-07, 0.0, -1.0, -1.242e-07, 0.0, -1.0, 0.0, 0.0, -1.0, -1.242e-07, 0.0, -1.0, -1.863e-07, 0.0, -1.0, 0.0, 0.0, -1.0, -1.242e-07, 0.0, -1.0, 0.0, 0.0, -1.0, 0.0, 0.0, -1.0, 0.0, 0.0, -1.0, 0.0, 0.0, -1.0, 0.0, 0.0, -1.0, 0.0, 0.0, -1.0, 0.0, 0.0, -1.0, 0.0, 0.0, -1.0, 0.0, 0.0, -1.0, 0.0, 0.0, -1.0, 0.0, 0.0, -1.0, 0.0, 0.0, -1.0, 0.0, 0.0, -1.0, 0.0, 0.0, -1.0, 0.0, 0.0, -1.0, 0.0, 0.0, -1.0, 0.0, 0.0, -1.0, 0.0, 0.0, -1.0, 0.0, 0.0, -1.0, 0.0, 0.0, -1.0, 0.0, 0.0, -1.0, 0.0, 0.0, -1.0, 0.0, 0.0, -1.0, 0.0, 0.0, -1.0, 0.0, 0.0, -1.0, 0.0, 0.0, -1.0, 0.0, 0.0, -1.0, 0.0, 0.0, -1.0, 0.0, 0.0, -1.0, 0.0, 0.0, -1.0, 0.0, 0.0, -1.0, 0.0, 0.0, -1.0, 0.0, 0.0, -1.0, 0.0, 0.0, -1.0, 0.0, 0.0, -1.0, 0.0, 0.0, -1.0, 0.0, 0.0, -1.0, 0.0, 0.0, -1.0, 0.0, 0.0, -1.0, 0.0, 0.0, -1.0, 0.0, 0.0, -1.0, 0.0, 0.0, -1.0, 0.0, 0.0, -1.0, 0.0, 0.0, -1.0, 0.0, 0.0, -1.0, 0.0, 0.0, -1.0, 0.0, 0.0, -1.0, 0.0, 0.0, -1.0, 0.0, 0.0, -1.0, 0.0, 0.0, -1.0, 0.0, 0.0, -1.0, 0.0, 0.0, -1.0, 0.0, 0.0, -1.0, 0.0, 0.0, -1.0, 0.0, 0.0, -1.0, 0.0, 0.0, -1.0, 0.0, 0.0, -1.0, 0.0, 0.0, -1.0, 0.0, 0.0, -1.0, 0.0, 0.0, -1.0, 0.0, 0.0, -1.0, 0.0, 0.0, -1.0, 0.0, 0.0, -1.0, 0.0, 0.0, -1.0, 0.0, 0.0, -1.0, 0.0, 0.0, -1.0, 0.0, 0.0, -1.0, 0.0, 0.0, -1.0, 0.0, 0.0, -1.0, 0.0, 0.0, -1.0, 0.0, 0.0, -1.0, 0.0, 0.0, -1.0, 0.0, 0.0, -1.0, 0.0, 0.0, -1.0, 0.0, 0.0, -1.0, 0.0, 0.0, -1.0, 0.0, 0.0, -1.0, 0.0, 0.0, -1.0, 0.0, 0.0, -1.0, 0.0, 0.0, -1.0, 0.0, 0.0, -1.0, 0.0, 0.0, -1.0, 0.0, 0.0, -1.0, 0.0, 0.0, -1.0, 0.0, 0.0, -1.0, 0.0, 0.0, -1.0, 0.0, 0.0, -1.0, 0.0, 0.0, -1.0, 0.0, 0.0, -1.0, 0.0, 0.0, -1.0, 0.0, 0.0, 1.0, 0.0, 0.0, 1.0, 0.0, 0.0, 1.0, 0.0, 0.0, 1.0, 0.0, 0.0, 1.0, 0.0, 0.0, 1.0, 0.0, 0.0, 1.0, 0.0, 0.0, 1.0, 0.0, 0.0, 1.0, 0.0, 0.0, 1.0, 0.0, 0.0, 1.0, 0.0, 0.0, 1.0, 0.0, 0.0, 1.0, 0.0, 0.0, 1.0, 0.0, 0.0, 1.0, 0.0, 0.0, 1.0, 0.0, 0.0, 1.0, 0.0, 0.0, 1.0, 0.0, 0.0, 1.0, 0.0, 0.0, 1.0, 0.0, 0.0, 1.0, 0.0, 0.0, 1.0, 0.0, 0.0, 1.0, 0.0, 0.0, 1.0, 0.0, 0.0, 1.0, 0.0, 0.0, 1.0, 0.0, 0.0, 1.0, 0.0, 0.0, 1.0, 0.0, 0.0, 1.0, 0.0, 0.0, 1.0, 0.0, 0.0, 1.0, 0.0, 0.0, 1.0, 0.0, 0.0, 1.0, 0.0, 0.0, 1.0, 0.0, 0.0, 1.0, 0.0, 0.0, 1.0, 0.0, 0.0, 1.0, 0.0, 0.0, 1.0, 0.0, 0.0, 1.0, 0.0, 0.0, 1.0, 0.0, 0.0, 1.0, 0.0, 0.0, 1.0, 0.0, 0.0, 1.0, 0.0, 0.0, 1.0, 0.0, 0.0, 1.0, 0.0, 0.0, 1.0, 0.0, 0.0, 1.0, 0.0, 0.0, 1.0, 0.0, 0.0, 1.0, 0.0, 0.0, 1.0, 0.0, 0.0, 1.0, 0.0, 0.0, 1.0, 0.0, 0.0, 1.0, 0.0, 0.0, 1.0, 0.0, 0.0, 1.0, 0.0, 0.0, 1.0, 0.0, 0.0, 1.0, 0.0, 0.0, 1.0, 0.0, 0.0, 1.0, 0.0, 0.0, 1.0, 0.0, 0.0, 1.0, 0.0, 0.0, 1.0, 0.0, 0.0, 1.0, 0.0, 0.0, 1.0, 0.0, 0.0, 1.0, 0.0, 0.0, 1.0, 0.0, 0.0, 1.0, -1.863e-07, 0.0, 1.0, -1.863e-07, 0.0, 1.0, -1.242e-07, 0.0, 1.0, -1.242e-07, 0.0, 1.0, -1.863e-07, 0.0, 1.0, 0.0, 0.0, 1.0, -1.863e-07, 0.0, 1.0, -1.242e-07, 0.0, 1.0, 0.0, 0.0, 1.0, 0.0, 0.0, 1.0, -1.242e-07, 0.0, 1.0, 0.0, 0.0, 1.0, 0.0, 0.0, 1.0, 0.0, 0.0, 1.0, 0.0, 0.0, 1.0, 0.0, 0.0, 1.0, 0.0, 0.0, 1.0, 0.0, 0.0, 1.0, 0.0, 0.0, 1.0, 0.0, 0.0, 1.0, 0.0, 0.0, 1.0, 0.0, 0.0, 1.0, 0.0, 0.0, 1.0, 0.0, 0.0, 1.0, 0.0, 0.0, 1.0, 0.0, 0.0, 1.0, 0.0, 0.0, 1.0, 0.0, 0.0, 1.0, 0.0, 0.0, 1.0, 0.0, 0.0, 1.0, 0.0, 0.0, 1.0, 0.0, 0.0, 1.0, 0.0, 0.0, 1.0, 0.0, 0.0, 1.0, 0.0, 0.0, 1.0, 0.0, 0.0, 1.0, 0.0, 0.0, 1.0, 0.0, 0.0, 1.0, 0.0, 0.0, 1.0, 0.0, 0.0, 1.0, 0.0, 0.0, 1.0, 0.0, 0.0, 1.0, 0.0, 0.0, 1.0, 3.254e-08, 0.0, 1.0, 0.0, 0.0, 1.0, 0.0, 0.0, 1.0, 0.0, 0.0, 1.0, 0.0, 0.0, 1.0, 0.0, 0.0, 1.0, 0.0, 0.0, 1.0, 5.588e-07, 0.0, 1.0, 0.0, 0.0, 1.0, 0.0, 0.0, 1.0, 5.588e-07, 0.0, 1.0, 0.0, 0.0, 1.0, 3.254e-08, 0.0, 1.0, 7.559e-08, 0.0, 1.0, 5.588e-07, 0.0, 1.0, 0.0, 0.0, 1.0, 7.559e-08, 0.0, 1.0, 0.0, 0.0, 1.0, 5.588e-07, 0.0, 1.0, -1.346e-07, 0.0, 1.0, 5.588e-07, 0.0, 1.0, 7.559e-08, 0.0, 1.0, -1.346e-07, 0.0, 1.0, -1.346e-07, 0.0, 1.0, 7.559e-08, 0.0, 1.0, -7.45e-07, 0.0, 1.0, 7.559e-08, 0.0, 1.0, 3.254e-08, 0.0, 1.0, 3.258e-08, 0.0, 1.0, -7.45e-07, 0.0, 1.0, 7.559e-08, 0.0, 1.0, 3.258e-08, 0.0, 1.0, 3.258e-08, 0.0, 1.0, 3.254e-08, 0.0, 1.0, 0.0, 0.0, 1.0, -7.45e-07, 0.0, 1.0, 3.258e-08, 0.0, 1.0, 0.0, 0.0, 1.0, 0.0, 0.0, 1.0, 3.258e-08, 0.0, 1.0, 0.0, 0.0, 0.0, 0.0, 1.0, 0.0, 0.0, 1.0, 0.0, 0.0, 1.0, 0.0, 0.0, 1.0, 0.0, 0.0, 1.0, 0.0, 0.0, 1.0, 0.0, 0.0, 1.0, 0.0, 0.0, 1.0, 0.0, 0.0, 1.0, 0.0, 0.0, 1.0, 0.0, 0.0, 1.0, 0.0, 0.0, 1.0, 0.0, 0.0, 1.0, 0.0, 0.0, 1.0, 0.0, 0.0, 1.0, 0.0, 0.0, 1.0, 0.0, 0.0, 1.0, 0.0, 0.0, 1.0, 0.0, 0.0, 1.0, 0.0, 0.0, 1.0, 0.0, 0.0, 1.0, 0.0, 0.0, 1.0, 0.0, 0.0, 1.0, 0.0, 0.0, 1.0, 0.0, 0.0, 1.0, 0.0, 0.0, 1.0, 0.0, 0.0, 1.0, 0.0, 0.0, 1.0, 0.0, 0.0, 1.0, 0.0, 0.0, 1.0, 0.0, 0.0, 1.0, 0.0, 0.0, 1.0, 0.0, 0.0, 1.0, 0.0, 0.0, 1.0, 0.0, 0.0, 1.0, 0.0, 0.0, 1.0, 0.0, 0.0, 1.0, 0.0, 0.0, 1.0, 0.0, 0.0, 1.0, 0.0, 0.0, 1.0, 0.0, 0.0, 1.0, 0.0, 0.0, 1.0, 0.0, 0.0, 1.0, 0.0, 0.0, 1.0, 0.0, 0.0, 1.0, 0.0, 0.0, 1.0, 0.0, 0.0, 1.0, 0.0, 0.0, 1.0, 0.0, 0.0, 1.0, 0.0, 0.0, 1.0, 0.0, 0.0, 1.0, 0.0, 0.0, 1.0, 0.0, 0.0, 1.0, 0.0, 0.0, 1.0, 0.0, 0.0, 1.0, 0.0, 0.0, 1.0, 0.0, 0.0, 1.0, 0.0, 0.0, 1.0, 0.0, 0.0, 1.0, 0.0, 0.0, 1.0, 0.0, 0.0, 1.0, 0.0, 0.0, 1.0, 0.0, 0.0, 1.0, 0.0, 0.0, 1.0, 0.0, 0.0, 1.0, 0.0, 0.0, 1.0, 0.0, 0.0, 1.0, 0.0, 0.0, 1.0, 0.0, 0.0, 1.0, 0.0, 0.0, 1.0, 0.0, 0.0, 1.0, 0.0, 0.0, 1.0, 0.0, 0.0, 1.0, 0.0, 0.0, 1.0, 0.0, 0.0, 1.0, 0.0, 0.0, 1.0, 0.0, 0.0, 1.0, 0.0, 0.0, 1.0, 0.0, 0.0, 1.0, 0.0, 0.0, 1.0, 0.0, 0.0, 1.0, 0.0, 0.0, 1.0, 0.0, 0.0, 1.0, 0.0, 0.0, 1.0, 0.0, 0.0, 1.0, 0.0, 0.0, 1.0, 0.0, 0.0, 1.0, 0.0, 0.0, 1.0, 0.0, 0.0, 1.0, 0.0, 0.0, 1.0, 0.0, 0.0, 1.0, 0.0, 0.0, 1.0, 0.0, 0.0, 1.0, 0.0, 0.0, 1.0, 0.0, 0.0, 1.0, 0.0, 0.0, 1.0, 0.0, 0.0, 1.0, 0.0, 0.0, 1.0, 0.0, 0.0, 1.0, 0.0, 0.0, 1.0, 0.0, 0.0, 1.0, 0.0, 0.0, 1.0, 0.0, 0.0, 1.0, 0.0, 0.0, 1.0, 0.0, 0.0, 1.0, 0.0, 0.0, 1.0, 0.0, 0.0, 1.0, 0.0, 0.0, 1.0, 0.0, 0.0, 1.0, 0.0, 0.0, 1.0, 0.0, 0.0, 1.0, 0.0, 0.0, 1.0, 0.0, 0.0, 1.0, 0.0, 0.0, 1.0, 0.0, 0.0, 1.0, 0.0, 0.0, 1.0, 0.0, 0.0, 1.0, 0.0, 0.0, 1.0, 0.0, 0.0, 1.0, 0.0, 0.0, 1.0, 0.0, 0.0, 1.0, 0.0, 0.0, 1.0, 0.0, 0.0, 1.0, 0.0, 0.0, 1.0, 0.0, 0.0, 1.0, 0.0, 0.0, 1.0, 0.0, 0.0, 1.0, 0.0, 0.0, 1.0, 0.0, 0.0, 1.0, 0.0, 0.0, 1.0, 0.0, 0.0, 1.0, 0.0, 0.0, 1.0, 0.0, 0.0, 1.0, 0.0, 0.0, 1.0, 0.0, 0.0, 1.0, 0.0, 0.0, 1.0, 0.0, 0.0, 1.0, 0.0, 0.0, 1.0, 0.0, 0.0, 1.0, 0.0, 0.0, 1.0, 0.0, 0.0, 1.0, 0.0, 0.0, 1.0, 0.0, 0.0, 1.0, 0.0, 0.0, 1.0, 0.0, 0.0, 1.0, 0.0, 0.0, 1.0, 0.0, 0.0, 1.0, 0.0, 0.0, 1.0, 0.0, 0.0, 1.0, 0.0, 0.0, 1.0, 0.0, 0.0, 1.0, 0.0, 0.0, 1.0, 0.0, 0.0, 1.0, 0.0, 0.0, 1.0, 0.0, 0.0, 1.0, 0.0, 0.0, 1.0, 0.0, 0.0, 1.0, 0.0, 0.0, 1.0, 0.0, 0.0, 1.0, 0.0, 0.0, 1.0, 0.0, 0.0, 1.0, 0.0, 0.0, 1.0, 0.0, 0.0, 1.0, 0.0, 0.0, 1.0, 0.0, 0.0, 1.0, 0.0, 0.0, 1.0, 0.0, 0.0, 1.0, 0.0, 0.0, 1.0, 0.0, 0.0, 1.0, 0.0, 0.0, 1.0, 0.0, 0.0, 1.0, 0.0, 0.0, 1.0, 0.0, 0.0, 1.0, 0.0, 0.0, 1.0, 0.0, 0.0, 1.0, 0.0, 0.0, 1.0, 0.0, 0.0, 1.0, 0.0, 0.0, 1.0, 0.0, 0.0, 1.0, 0.0, 0.0, 1.0, 0.0, 0.0, 1.0, 0.0, 0.0, 1.0, 0.0, 0.0, 1.0, 0.0, 0.0, 1.0, 0.0, 0.0, 1.0, 0.0, 0.0, 1.0, 0.0, 0.0, 1.0, 0.0, 0.0, 1.0, 0.0, 0.0, 1.0, 0.0, 0.0, 1.0, 0.0, 0.0, 1.0, 0.0, 0.0, 1.0, 0.0, 0.0, 1.0, 0.0, 0.0, 1.0, 0.0, 0.0, 1.0, 0.0, 0.0, 1.0, 0.0, 0.0, 1.0, 0.0, 0.0, 1.0, 0.0, 0.0, 1.0, 0.0, 0.0, 1.0, 0.0, 0.0, 1.0, 0.0, 0.0, 1.0, 0.0, 0.0, 1.0, 0.0, 0.0, 1.0, 0.0, 0.0, 1.0, 0.0, 0.0, 1.0, 0.0, 0.0, 1.0, 0.0, 0.0, 1.0, 0.0, 0.0, 1.0, 0.0, 0.0, 1.0, 0.0, 0.0, 1.0, 0.0, 0.0, 1.0, 0.0, 0.0, 1.0, 0.0, 0.0, 1.0, 0.0, 0.0, 1.0, 0.0, 0.0, 1.0, 0.0, 0.0, -1.0, 0.0, 0.0, -1.0, 0.0, 0.0, -1.0, 0.0, 0.0, -1.0, 0.0, 0.0, -1.0, 0.0, 0.0, -1.0, 0.0, 0.0, -1.0, 0.0, 0.0, -1.0, 0.0, 0.0, -1.0, 0.0, 0.0, -1.0, 0.0, 0.0, -1.0, 0.0, 0.0, -1.0, 0.0, 0.0, -1.0, 0.0, 0.0, -1.0, 0.0, 0.0, -1.0, 0.0, 0.0, -1.0, 0.0, 0.0, -1.0, 0.0, 0.0, -1.0, 0.0, 0.0, -1.0, 0.0, 0.0, -1.0, 0.0, 0.0, -1.0, 0.0, 0.0, -1.0, 0.0, 0.0, -1.0, 0.0, 0.0, -1.0, 0.0, 0.0, -1.0, 0.0, 0.0, -1.0, 0.0, 0.0, -1.0, 0.0, 0.0, -1.0, 0.0, 0.0, -1.0, 0.0, 0.0, -1.0, 0.0, 0.0, -1.0, 0.0, 0.0, -1.0, 0.0, 0.0, -1.0, 0.0, 0.0, -1.0, 0.0, 0.0, -1.0, 0.0, 0.0, -1.0, 0.0, 0.0, -1.0, 0.0, 0.0, -1.0, 0.0, 0.0, -1.0, 0.0, 0.0, -1.0, 0.0, 0.0, -1.0, 0.0, 0.0, -1.0, 0.0, 0.0, -1.0, 0.0, 0.0, -1.0, 0.0, 0.0, -1.0, 0.0, 0.0, -1.0, 0.0, 0.0, -1.0, 0.0, 0.0, -1.0, 0.0, 0.0, -1.0, 0.0, 0.0, -1.0, 0.0, 0.0, -1.0, 0.0, 0.0, -1.0, 0.0, 0.0, -1.0, 0.0, 0.0, -1.0, 0.0, 0.0, -1.0, 0.0, 0.0, -1.0, 0.0, 0.0, -1.0, 0.0, 0.0, -1.0, 0.0, 0.0, -1.0, 0.0, 0.0, -1.0, 0.0, 0.0, -1.0, 0.0, 0.0, -1.0, 0.0, 0.0, -1.0, 0.0, 0.0, -1.0, 0.0, 0.0, -1.0, 0.0, 0.0, -1.0, 0.0, 0.0, -1.0, 0.0, 0.0, -1.0, 0.0, 0.0, -1.0, 0.0, 0.0, -1.0, 0.0, 0.0, -1.0, 0.0, 0.0, -1.0, 0.0, 0.0, -1.0, 0.0, 0.0, -1.0, 0.0, 0.0, -1.0, 0.0, 0.0, -1.0, 0.0, 0.0, -1.0, 0.0, 0.0, -1.0, 0.0, 0.0, -1.0, 0.0, 0.0, -1.0, 0.0, 0.0, -1.0, 0.0, 0.0, -1.0, 0.0, 0.0, -1.0, 0.0, 0.0, -1.0, 0.0, 0.0, -1.0, 0.0, 0.0, -1.0, 0.0, 0.0, -1.0, 0.0, 0.0, -1.0, 0.0, 0.0, -1.0, 0.0, 0.0, -1.0, 0.0, 0.0, -1.0, 0.0, 0.0, -1.0, 0.0, 0.0, -1.0, 0.0, 0.0, -1.0, 0.0, 0.0, -1.0, 0.0, 0.0, -1.0, 0.0, 0.0, -1.0, 0.0, 0.0, -1.0, 0.0, 0.0, -1.0, 0.0, 0.0, -1.0, 0.0, 0.0, -1.0, 0.0, 0.0, -1.0, 0.0, 0.0, -1.0, 0.0, 0.0, -1.0, 0.0, 0.0, -1.0, 0.0, 0.0, -1.0, 0.0, 0.0, -1.0, 0.0, 0.0, -1.0, 0.0, 0.0, -1.0, -7.281e-08, 0.0, -1.0, -2.324e-07, 0.0, -1.0, -2.324e-07, 0.0, -1.0, -7.281e-08, 0.0, -1.0, -8.917e-07, 0.0, -1.0, -8.917e-07, 0.0, -1.0, -7.281e-08, 0.0, -1.0, 1.608e-07, 0.0, -1.0, 0.0, 0.0, -1.0, 1.608e-07, 0.0, -1.0, 1.863e-07, 0.0, -1.0, 1.608e-07, 0.0, -1.0, -7.281e-08, 0.0, -1.0, 7.63e-08, 0.0, -1.0, 1.863e-07, 0.0, -1.0, 1.608e-07, 0.0, -1.0, 7.63e-08, 0.0, -1.0, 0.0, -1.0, 0.0, 0.0, -1.0, 0.0, 0.0, -1.0, 0.0, 0.0, -1.0, 0.0, 0.0, -1.0, 0.0, 0.0, -1.0, 0.0, 0.0, -1.0, 0.0, 0.0, -1.0, 0.0, 0.0, -1.0, 0.0, 0.0, -1.0, 0.0, 0.0, -1.0, 0.0, 0.0, -1.0, 0.0, 0.0, -1.0, 0.0, 0.0, -1.0, 0.0, 0.0, -1.0, 0.0, 0.0, -1.0, -3.725e-07, 0.0, -1.0, 0.0, 0.0, -1.0, 0.0, 0.0, -1.0, -4.967e-07, 0.0, -1.0, 0.0, 0.0, -1.0, 0.0, 0.0, -1.0, -3.873e-08, 0.0, -1.0, 0.0, 0.0, -1.0, -4.967e-07, 0.0, -1.0, 0.0, 0.0, -1.0, 0.0, 0.0, -1.0, 0.0, 0.0, -1.0, -8.544e-08, 0.0, -1.0, -3.725e-07, 0.0, -1.0, 0.0, 0.0, -1.0, -8.544e-08, 0.0, -1.0, 0.0, 0.0, -1.0, 0.0, 0.0, -1.0, -8.544e-08, 0.0, -1.0, -4.967e-07, 0.0, -1.0, -3.725e-07, 0.0, -1.0, -8.544e-08, 0.0, -1.0, -3.873e-08, 0.0, -1.0, -4.967e-07, 0.0, -1.0, 0.0, 0.0, -1.0, 0.0, 0.0, -1.0, -3.873e-08, 0.0, -1.0, 0.0, 0.0, -1.0, -3.873e-08, 0.0, -1.0, -8.544e-08, 0.0, -1.0, 0.0, 0.0, -1.0, 0.0, 0.0, -1.0, 0.0, 0.0, -1.0, 0.0, 0.0, -1.0, 0.0, 0.0, -1.0, -8.544e-08, 0.0, -1.0, 0.0, 0.0, -1.0, 0.0, 0.0, -1.0, 0.0, 0.0, -1.0, 0.0, 0.0, -1.0, 0.0, 0.0, -1.0, 0.0, 0.0, -1.0, 0.0, 0.0, -1.0, 0.0, 0.0, -1.0, 0.0, 0.0, -1.0, 0.0, 0.0, -1.0, 0.0, 0.0, -1.0, 0.0, 0.0, -1.0, 0.0, 0.0, -1.0, 0.0, 0.0, -1.0, 0.0, 0.0, -1.0, 0.0, 0.0, -1.0, 0.0, 0.0, -1.0, 0.0, 0.0, -1.0, 0.0, 0.0, -1.0, 0.0, 0.0, -1.0, 0.0, 0.0, -1.0, 0.0, 0.0, -1.0, 0.0, 0.0, -1.0, 0.0, 0.0, -1.0, 0.0, 0.0, -1.0, 0.0, 0.0, -1.0, 0.0, 0.0, -1.0, 0.0, 0.0, -1.0, 0.0, 0.0, -1.0, 0.0, 0.0, -1.0, 0.0, 0.0, -1.0, 0.0, 0.0, -1.0, 0.0, 0.0, -1.0, 0.0, 0.0, -1.0, 0.0, 0.0, -1.0, 0.0, 0.0, -1.0, 0.0, 0.0, -1.0, 0.0, 0.0, -1.0, 0.0, 0.0, -1.0, 0.0, 0.0, -1.0, 0.0, 0.0, -1.0, 0.0, 0.0, -1.0, 0.0, 0.0, -1.0, 0.0, 0.0, -1.0, 0.0, 0.0, -1.0, 0.0, 0.0, -1.0, 0.0, 0.0, -1.0, 0.0, 0.0, -1.0, 0.0, 0.0, -1.0, 0.0, 0.0, -1.0, 0.0, 0.0, -1.0, 0.0, 0.0, -1.0, 0.0, 0.0, -1.0, 0.0, 0.0, -1.0, 0.0, 0.0, -1.0, 0.0, 0.0, -1.0, 0.0, 0.0, -1.0, 0.0, 0.0, -1.0, 0.0, 0.0, -1.0, 0.0, 0.0, -1.0, 0.0, 0.0, -1.0, 0.0, 0.0, -1.0, 0.0, 0.0, -1.0, 0.0, 0.0, -1.0, 0.0, 0.0, -1.0, 0.0, 0.0, -1.0, 0.0, 0.0, -1.0, 0.0, 0.0, -1.0, 0.0, 0.0, -1.0, 0.0, 0.0, -1.0, 0.0, 0.0, -1.0, 0.0, 0.0, -1.0, 0.0, 0.0, -1.0, 0.0, 0.0, -1.0, 0.0, 0.0, -1.0, 0.0, 0.0, -1.0, 0.0, 0.0, -1.0, 0.0, 0.0, -1.0, 0.0, 0.0, -1.0, 0.0, 0.0, -1.0, 0.0, 0.0, -1.0, 0.0, 0.0, -1.0, 0.0, 0.0, -1.0, 0.0, 0.0, -1.0, 0.0, 0.0, -1.0, 0.0, 0.0, -1.0, 0.0, 0.0, -1.0, 0.0, 0.0, -1.0, 0.0, 0.0, -1.0, 0.0, 0.0, -1.0, 0.0, 0.0, -1.0, 0.0, 0.0, -1.0, 0.0, 0.0, -1.0, 0.0, 0.0, -1.0, 0.0, 0.0, -1.0, 0.0, 0.0, -1.0, 0.0, 0.0, -1.0, 0.0, 0.0, -1.0, 0.0, 0.0, -1.0, 0.0, 0.0, -1.0, 0.0, 0.0, -1.0, 0.0, 0.0, -1.0, 0.0, 0.0, -1.0, 0.0, 0.0, -1.0, 0.0, 0.0, -1.0, 0.0, 0.0, -1.0, 0.0, 0.0, -1.0, 0.0, 0.0, -1.0, 0.0, 0.0, -1.0, 0.0, 0.0, -1.0, 0.0, 0.0, 1.0, 0.0, 0.0, 1.0, 0.0, 0.0, 1.0, 0.0, 0.0, 1.0, 0.0, 0.0, 1.0, 0.0, 0.0, 1.0, 0.0, 0.0, 1.0, 0.0, 0.0, 1.0, 0.0, 0.0, 1.0, 0.0, 0.0, 1.0, 0.0, 0.0, 1.0, 0.0, 0.0, 1.0, 0.0, 0.0, 1.0, 0.0, 0.0, 1.0, 0.0, 0.0, 1.0, 0.0, 0.0, 1.0, 0.0, 0.0, 1.0, 0.0, 0.0, 1.0, 0.0, 0.0, 1.0, 0.0, 0.0, 1.0, 0.0, 0.0, 1.0, 0.0, 0.0, 1.0, 0.0, 0.0, 1.0, 0.0, 0.0, 1.0, 0.0, 0.0, 1.0, 0.0, 0.0, 1.0, 0.0, 0.0, 1.0, 0.0, 0.0, 1.0, 0.0, 0.0, 1.0, 0.0, 0.0, 1.0, 0.0, 0.0, 1.0, 0.0, 0.0, 1.0, 0.0, 0.0, 1.0, 0.0, 0.0, 1.0, 0.0, 0.0, 1.0, 0.0, 0.0, 1.0, 0.0, 0.0, 1.0, 0.0, 0.0, 1.0, 0.0, 0.0, 1.0, 0.0, 0.0, 1.0, 0.0, 0.0, 1.0, 0.0, 0.0, 1.0, 0.0, 0.0, 1.0, 0.0, 0.0, 1.0, 0.0, 0.0, 1.0, 0.0, 0.0, 1.0, 0.0, 0.0, 1.0, 0.0, 0.0, 1.0, 0.0, 0.0, 1.0, 0.0, 0.0, 1.0, 0.0, 0.0, 1.0, 0.0, 0.0, 1.0, 0.0, 0.0, 1.0, 0.0, 0.0, 1.0, 0.0, 0.0, 1.0, 0.0, 0.0, 1.0, 0.0, 0.0, 1.0, 0.0, 0.0, 1.0, 0.0, 0.0, 1.0, 0.0, 0.0, 1.0, 0.0, 0.0, 1.0, 0.0, 0.0, 1.0, 0.0, 0.0, 1.0, 0.0, 0.0, 1.0, 0.0, 0.0, 1.0, 0.0, 0.0, 1.0, 0.0, 0.0, 1.0, 0.0, 0.0, 1.0, 0.0, 0.0, 1.0, 0.0, 0.0, 1.0, 0.0, 0.0, 1.0, 0.0, 0.0, 1.0, 0.0, 0.0, 1.0, 0.0, 0.0, 1.0, 0.0, 0.0, 1.0, 0.0, 0.0, 1.0, 0.0, 0.0, 1.0, 0.0, 0.0, 1.0, 0.0, 0.0, 1.0, 0.0, 0.0, 1.0, 0.0, 0.0, 1.0, 0.0, 0.0, 1.0, 0.0, 0.0, 1.0, 0.0, 0.0, 1.0, 0.0, 0.0, 1.0, 0.0, 0.0, 1.0, 0.0, 0.0, 1.0, 0.0, 0.0, 1.0, 0.0, 0.0, 1.0, 0.0, 0.0, 1.0, 0.0, 0.0, 1.0, 0.0, 0.0, 1.0, 0.0, 0.0, 1.0, 0.0, 0.0, 1.0, 0.0, 0.0, 1.0, 0.0, 0.0, 1.0, 0.0, 0.0, 1.0, 0.0, 0.0, 1.0, 0.0, 0.0, 1.0, 0.0, 0.0, 1.0, 0.0, 0.0, 1.0, 0.0, 0.0, 1.0, 0.0, 0.0, 1.0, 0.0, 0.0, 1.0, 0.0, 0.0, 1.0, 0.0, 0.0, 1.0, 0.0, 0.0, 1.0, 0.0, 0.0, 1.0, 8.731e-07, 0.0, 1.0, 0.0, 0.0, 1.0, 0.0, 0.0, 1.0, -2.495e-07, 0.0, 1.0, 8.731e-07, 0.0, 1.0, 2.926e-07, 0.0, 1.0, -2.495e-07, 0.0, 1.0, 0.0, 0.0, 1.0, 8.731e-07, 0.0, 1.0, -2.495e-07, 0.0, 1.0, -2.495e-07, 0.0, 1.0, 2.926e-07, 0.0, 1.0, -8.656e-07, 0.0, 1.0, -8.656e-07, 0.0, 1.0, 2.926e-07, 0.0, 1.0, 4.021e-08, 0.0, 1.0, 4.021e-08, 0.0, 1.0, 2.926e-07, 0.0, 1.0, 0.0, 0.0, 1.0, -8.656e-07, 0.0, 1.0, 4.021e-08, 0.0, 1.0, 0.0, 0.0, 1.0, 0.0, 0.0, 1.0, 4.021e-08, 0.0, 1.0, 0.0])] * 3)])
me_objobject_003 = bpy.data.meshes.new('ObjObject.003')
me_objobject_003.from_pydata([(-0.307, 0.09503, 0.1), (-0.307, -0.105, -0.1), (-0.307, -0.105, 0.1), (-0.307, 0.09503, -0.1), (0.293, -0.105, 0.1), (0.293, -0.105, -0.1), (0.293, 0.09503, 0.1), (0.293, 0.09503, -0.1), (-0.107, -0.105, 0.1), (-0.307, 0.09503, 0.1), (-0.307, -0.105, 0.1), (-0.107, 0.09503, 0.1), (0.193, -0.105, 0.1), (0.193, 0.09503, 0.1), (0.293, -0.105, 0.1), (0.293, 0.09503, 0.1), (-0.307, -0.105, -0.1), (-0.307, 0.09503, -0.1), (-0.107, -0.105, -0.1), (-0.107, 0.09503, -0.1), (0.193, -0.105, -0.1), (0.193, 0.09503, -0.1), (0.293, -0.105, -0.1), (0.293, 0.09503, -0.1), (-0.307, -0.105, -0.1), (-0.107, -0.105, 0.1), (-0.307, -0.105, 0.1), (-0.107, -0.105, -0.1), (0.193, -0.105, 0.1), (0.193, -0.105, -0.1), (0.293, -0.105, 0.1), (0.293, -0.105, -0.1), (-0.307, 0.09503, 0.1), (-0.107, 0.09503, 0.1), (-0.307, 0.09503, -0.1), (0.193, 0.09503, 0.1), (-0.107, 0.09503, -0.1), (0.293, 0.09503, 0.1), (0.193, 0.09503, -0.1), (0.293, 0.09503, -0.1)], [], [(0, 1, 2), (3, 1, 0), (4, 5, 6), (6, 5, 7), (8, 9, 10), (11, 9, 8), (12, 11, 8), (13, 11, 12), (14, 13, 12), (15, 13, 14), (16, 17, 18), (18, 17, 19), (18, 19, 20), (20, 19, 21), (20, 21, 22), (22, 21, 23), (24, 25, 26), (27, 28, 25), (27, 25, 24), (29, 30, 28), (29, 28, 27), (31, 30, 29), (32, 33, 34), (33, 35, 36), (34, 33, 36), (35, 37, 38), (36, 35, 38), (38, 37, 39)])
me_objobject_003.polygons.foreach_set('use_smooth', [True] * 28)
_uv = me_objobject_003.uv_layers.new(name='UVMap')
_uv.uv.foreach_set('vector', [0.6191, 0.5, 0.6191, 0.5, 0.6191, 0.5, 0.6191, 0.5, 0.6191, 0.5, 0.6191, 0.5, 0.08789, 0.5, 0.08789, 0.5, 0.08789, 0.5, 0.08789, 0.5, 0.08789, 0.5, 0.08789, 0.5, 0.6191, 0.5, 0.6191, 0.5, 0.6191, 0.5, 0.6191, 0.5, 0.6191, 0.5, 0.6191, 0.5, 0.06055, 0.5, 0.06055, 0.5, 0.06055, 0.5, 0.06055, 0.5, 0.06055, 0.5, 0.06055, 0.5, 0.08789, 0.5, 0.08789, 0.5, 0.08789, 0.5, 0.08789, 0.5, 0.08789, 0.5, 0.08789, 0.5, 0.6191, 0.5, 0.6191, 0.5, 0.6191, 0.5, 0.6191, 0.5, 0.6191, 0.5, 0.6191, 0.5, 0.06055, 0.5, 0.06055, 0.5, 0.06055, 0.5, 0.06055, 0.5, 0.06055, 0.5, 0.06055, 0.5, 0.08789, 0.5, 0.08789, 0.5, 0.08789, 0.5, 0.08789, 0.5, 0.08789, 0.5, 0.08789, 0.5, 0.6191, 0.5, 0.6191, 0.5, 0.6191, 0.5, 0.06055, 0.5, 0.06055, 0.5, 0.06055, 0.5, 0.6191, 0.5, 0.6191, 0.5, 0.6191, 0.5, 0.08789, 0.5, 0.08789, 0.5, 0.08789, 0.5, 0.06055, 0.5, 0.06055, 0.5, 0.06055, 0.5, 0.08789, 0.5, 0.08789, 0.5, 0.08789, 0.5, 0.6191, 0.5, 0.6191, 0.5, 0.6191, 0.5, 0.06055, 0.5, 0.06055, 0.5, 0.06055, 0.5, 0.6191, 0.5, 0.6191, 0.5, 0.6191, 0.5, 0.08789, 0.5, 0.08789, 0.5, 0.08789, 0.5, 0.06055, 0.5, 0.06055, 0.5, 0.06055, 0.5, 0.08789, 0.5, 0.08789, 0.5, 0.08789, 0.5])
me_objobject_003.materials.append(mat_palette)
me_objobject_003.use_remesh_fix_poles = True
me_objobject_003.use_remesh_preserve_attributes = False
me_objobject_003.use_mirror_vertex_groups = False
me_objobject_003.update()
me_objobject_003.normals_split_custom_set([tuple(v) for v in zip(*[iter([-1.0, 0.0, 0.0, -1.0, 0.0, 0.0, -1.0, 0.0, 0.0, -1.0, 0.0, 0.0, -1.0, 0.0, 0.0, -1.0, 0.0, 0.0, 1.0, 0.0, 0.0, 1.0, 0.0, 0.0, 1.0, 0.0, 0.0, 1.0, 0.0, 0.0, 1.0, 0.0, 0.0, 1.0, 0.0, 0.0, 0.0, 0.0, 1.0, 0.0, 0.0, 1.0, 0.0, 0.0, 1.0, 0.0, 0.0, 1.0, 0.0, 0.0, 1.0, 0.0, 0.0, 1.0, 0.0, 0.0, 1.0, 0.0, 0.0, 1.0, 0.0, 0.0, 1.0, 0.0, 0.0, 1.0, 0.0, 0.0, 1.0, 0.0, 0.0, 1.0, 0.0, 0.0, 1.0, 0.0, 0.0, 1.0, 0.0, 0.0, 1.0, 0.0, 0.0, 1.0, 0.0, 0.0, 1.0, 0.0, 0.0, 1.0, 0.0, 0.0, -1.0, 0.0, 0.0, -1.0, 0.0, 0.0, -1.0, 0.0, 0.0, -1.0, 0.0, 0.0, -1.0, 0.0, 0.0, -1.0, 0.0, 0.0, -1.0, 0.0, 0.0, -1.0, 0.0, 0.0, -1.0, 0.0, 0.0, -1.0, 0.0, 0.0, -1.0, 0.0, 0.0, -1.0, 0.0, 0.0, -1.0, 0.0, 0.0, -1.0, 0.0, 0.0, -1.0, 0.0, 0.0, -1.0, 0.0, 0.0, -1.0, 0.0, 0.0, -1.0, 0.0, -1.0, 0.0, 0.0, -1.0, 0.0, 0.0, -1.0, 0.0, 0.0, -1.0, 0.0, 0.0, -1.0, 0.0, 0.0, -1.0, 0.0, 0.0, -1.0, 0.0, 0.0, -1.0, 0.0, 0.0, -1.0, 0.0, 0.0, -1.0, 0.0, 0.0, -1.0, 0.0, 0.0, -1.0, 0.0, 0.0, -1.0, 0.0, 0.0, -1.0, 0.0, 0.0, -1.0, 0.0, 0.0, -1.0, 0.0, 0.0, -1.0, 0.0, 0.0, -1.0, 0.0, 0.0, 1.0, 0.0, 0.0, 1.0, 0.0, 0.0, 1.0, 0.0, 0.0, 1.0, 0.0, 0.0, 1.0, 0.0, 0.0, 1.0, 0.0, 0.0, 1.0, 0.0, 0.0, 1.0, 0.0, 0.0, 1.0, 0.0, 0.0, 1.0, 0.0, 0.0, 1.0, 0.0, 0.0, 1.0, 0.0, 0.0, 1.0, 0.0, 0.0, 1.0, 0.0, 0.0, 1.0, 0.0, 0.0, 1.0, 0.0, 0.0, 1.0, 0.0, 0.0, 1.0, 0.0])] * 3)])
me_objobject_004 = bpy.data.meshes.new('ObjObject.004')
me_objobject_004.from_pydata([(-0.3, -0.2402, 0.1), (-0.3, -0.3402, -0.1), (-0.3, -0.3402, 0.1), (-0.3, -0.2402, -0.1), (-0.3, -0.1402, 0.1), (-0.3, -0.1402, -0.1), (-0.3, 0.3598, 0.1), (-0.3, 0.3598, -0.1), (0.3, -0.3402, 0.1), (0.3, -0.3402, -0.1), (0.3, -0.2402, 0.1), (0.3, -0.2402, -0.1), (0.3, -0.1402, 0.1), (0.3, -0.1402, -0.1), (0.3, 0.3598, 0.1), (0.3, 0.3598, -0.1), (-0.1, 0.2598, 0.1), (-0.3, 0.3598, 0.1), (-0.3, -0.1402, 0.1), (-0.1, 0.3598, 0.1), (0.1, 0.2598, 0.1), (0.1, 0.3598, 0.1), (0.3, -0.3402, 0.1), (-0.3, -0.2402, 0.1), (-0.3, -0.3402, 0.1), (0.3, -0.2402, 0.1), (0.3, -0.1402, 0.1), (0.3, 0.3598, 0.1), (-0.3, -0.1402, -0.1), (-0.3, 0.3598, -0.1), (-0.1, 0.2598, -0.1), (-0.1, 0.3598, -0.1), (0.1, 0.2598, -0.1), (0.1, 0.3598, -0.1), (-0.3, -0.3402, -0.1), (-0.3, -0.2402, -0.1), (0.3, -0.3402, -0.1), (0.3, -0.2402, -0.1), (0.3, -0.1402, -0.1), (0.3, 0.3598, -0.1), (-0.3, -0.3402, -0.1), (0.3, -0.3402, 0.1), (-0.3, -0.3402, 0.1), (0.3, -0.3402, -0.1), (-0.3, 0.3598, 0.1), (-0.1, 0.3598, 0.1), (-0.3, 0.3598, -0.1), (0.1, 0.3598, 0.1), (-0.1, 0.3598, -0.1), (0.3, 0.3598, 0.1), (0.1, 0.3598, -0.1), (0.3, 0.3598, -0.1)], [], [(0, 1, 2), (3, 1, 0), (4, 3, 0), (5, 3, 4), (6, 5, 4), (7, 5, 6), (8, 9, 10), (10, 9, 11), (10, 11, 12), (12, 11, 13), (12, 13, 14), (14, 13, 15), (16, 17, 18), (19, 17, 16), (20, 19, 16), (20, 16, 18), (21, 19, 20), (22, 23, 24), (25, 18, 23), (25, 23, 22), (26, 21, 20), (26, 18, 25), (26, 20, 18), (27, 21, 26), (28, 29, 30), (30, 29, 31), (30, 31, 32), (28, 30, 32), (32, 31, 33), (34, 35, 36), (35, 28, 37), (36, 35, 37), (32, 33, 38), (37, 28, 38), (28, 32, 38), (38, 33, 39), (40, 41, 42), (43, 41, 40), (44, 45, 46), (45, 47, 48), (46, 45, 48), (47, 49, 50), (48, 47, 50), (50, 49, 51)])
me_objobject_004.polygons.foreach_set('use_smooth', [True] * 44)
_uv = me_objobject_004.uv_layers.new(name='UVMap')
_uv.uv.foreach_set('vector', [0.5332, 0.5, 0.5332, 0.5, 0.5332, 0.5, 0.5332, 0.5, 0.5332, 0.5, 0.5332, 0.5, 0.5371, 0.5, 0.5371, 0.5, 0.5371, 0.5, 0.5371, 0.5, 0.5371, 0.5, 0.5371, 0.5, 0.6191, 0.5, 0.6191, 0.5, 0.6191, 0.5, 0.6191, 0.5, 0.6191, 0.5, 0.6191, 0.5, 0.5332, 0.5, 0.5332, 0.5, 0.5332, 0.5, 0.5332, 0.5, 0.5332, 0.5, 0.5332, 0.5, 0.5371, 0.5, 0.5371, 0.5, 0.5371, 0.5, 0.5371, 0.5, 0.5371, 0.5, 0.5371, 0.5, 0.6191, 0.5, 0.6191, 0.5, 0.6191, 0.5, 0.6191, 0.5, 0.6191, 0.5, 0.6191, 0.5, 0.6191, 0.5, 0.6191, 0.5, 0.6191, 0.5, 0.6191, 0.5, 0.6191, 0.5, 0.6191, 0.5, 0.06055, 0.5, 0.06055, 0.5, 0.06055, 0.5, 0.6191, 0.5, 0.6191, 0.5, 0.6191, 0.5, 0.06055, 0.5, 0.06055, 0.5, 0.06055, 0.5, 0.5332, 0.5, 0.5332, 0.5, 0.5332, 0.5, 0.5371, 0.5, 0.5371, 0.5, 0.5371, 0.5, 0.5332, 0.5, 0.5332, 0.5, 0.5332, 0.5, 0.6191, 0.5, 0.6191, 0.5, 0.6191, 0.5, 0.5371, 0.5, 0.5371, 0.5, 0.5371, 0.5, 0.6191, 0.5, 0.6191, 0.5, 0.6191, 0.5, 0.6191, 0.5, 0.6191, 0.5, 0.6191, 0.5, 0.6191, 0.5, 0.6191, 0.5, 0.6191, 0.5, 0.6191, 0.5, 0.6191, 0.5, 0.6191, 0.5, 0.06055, 0.5, 0.06055, 0.5, 0.06055, 0.5, 0.6191, 0.5, 0.6191, 0.5, 0.6191, 0.5, 0.06055, 0.5, 0.06055, 0.5, 0.06055, 0.5, 0.5332, 0.5, 0.5332, 0.5, 0.5332, 0.5, 0.5371, 0.5, 0.5371, 0.5, 0.5371, 0.5, 0.5332, 0.5, 0.5332, 0.5, 0.5332, 0.5, 0.6191, 0.5, 0.6191, 0.5, 0.6191, 0.5, 0.5371, 0.5, 0.5371, 0.5, 0.5371, 0.5, 0.6191, 0.5, 0.6191, 0.5, 0.6191, 0.5, 0.6191, 0.5, 0.6191, 0.5, 0.6191, 0.5, 0.5332, 0.5, 0.5332, 0.5, 0.5332, 0.5, 0.5332, 0.5, 0.5332, 0.5, 0.5332, 0.5, 0.6191, 0.5, 0.6191, 0.5, 0.6191, 0.5, 0.06055, 0.5, 0.06055, 0.5, 0.06055, 0.5, 0.6191, 0.5, 0.6191, 0.5, 0.6191, 0.5, 0.6191, 0.5, 0.6191, 0.5, 0.6191, 0.5, 0.06055, 0.5, 0.06055, 0.5, 0.06055, 0.5, 0.6191, 0.5, 0.6191, 0.5, 0.6191, 0.5])
me_objobject_004.materials.append(mat_palette)
me_objobject_004.use_remesh_fix_poles = True
me_objobject_004.use_remesh_preserve_attributes = False
me_objobject_004.use_mirror_vertex_groups = False
me_objobject_004.update()
me_objobject_004.normals_split_custom_set([tuple(v) for v in zip(*[iter([-1.0, 0.0, 0.0, -1.0, 0.0, 0.0, -1.0, 0.0, 0.0, -1.0, 0.0, 0.0, -1.0, 0.0, 0.0, -1.0, 0.0, 0.0, -1.0, 0.0, 0.0, -1.0, 0.0, 0.0, -1.0, 0.0, 0.0, -1.0, 0.0, 0.0, -1.0, 0.0, 0.0, -1.0, 0.0, 0.0, -1.0, 0.0, 0.0, -1.0, 0.0, 0.0, -1.0, 0.0, 0.0, -1.0, 0.0, 0.0, -1.0, 0.0, 0.0, -1.0, 0.0, 0.0, 1.0, 0.0, 0.0, 1.0, 0.0, 0.0, 1.0, 0.0, 0.0, 1.0, 0.0, 0.0, 1.0, 0.0, 0.0, 1.0, 0.0, 0.0, 1.0, 0.0, 0.0, 1.0, 0.0, 0.0, 1.0, 0.0, 0.0, 1.0, 0.0, 0.0, 1.0, 0.0, 0.0, 1.0, 0.0, 0.0, 1.0, 0.0, 0.0, 1.0, 0.0, 0.0, 1.0, 0.0, 0.0, 1.0, 0.0, 0.0, 1.0, 0.0, 0.0, 1.0, 0.0, 0.0, 0.0, 0.0, 1.0, 0.0, 0.0, 1.0, 0.0, 0.0, 1.0, 0.0, 0.0, 1.0, 0.0, 0.0, 1.0, 0.0, 0.0, 1.0, -3.969e-08, 0.0, 1.0, 0.0, 0.0, 1.0, 0.0, 0.0, 1.0, -3.969e-08, 0.0, 1.0, 0.0, 0.0, 1.0, 0.0, 0.0, 1.0, -1.128e-08, 0.0, 1.0, 0.0, 0.0, 1.0, -3.969e-08, 0.0, 1.0, 0.0, 0.0, 1.0, 0.0, 0.0, 1.0, 0.0, 0.0, 1.0, 0.0, 0.0, 1.0, 0.0, 0.0, 1.0, 0.0, 0.0, 1.0, 0.0, 0.0, 1.0, 0.0, 0.0, 1.0, 0.0, 0.0, 1.0, -2.464e-09, 0.0, 1.0, -1.128e-08, 0.0, 1.0, -3.969e-08, 0.0, 1.0, -2.464e-09, 0.0, 1.0, 0.0, 0.0, 1.0, 0.0, 0.0, 1.0, -2.464e-09, 0.0, 1.0, -3.969e-08, 0.0, 1.0, 0.0, 0.0, 1.0, 0.0, 0.0, 1.0, -1.128e-08, 0.0, 1.0, -2.464e-09, 0.0, 1.0, 2.749e-09, 0.0, -1.0, 1.313e-08, 0.0, -1.0, 4.657e-09, 0.0, -1.0, 4.657e-09, 0.0, -1.0, 1.313e-08, 0.0, -1.0, 0.0, 0.0, -1.0, 4.657e-09, 0.0, -1.0, 0.0, 0.0, -1.0, 0.0, 0.0, -1.0, 2.749e-09, 0.0, -1.0, 4.657e-09, 0.0, -1.0, 0.0, 0.0, -1.0, 0.0, 0.0, -1.0, 0.0, 0.0, -1.0, 0.0, 0.0, -1.0, 0.0, 0.0, -1.0, 0.0, 0.0, -1.0, 0.0, 0.0, -1.0, 0.0, 0.0, -1.0, 2.749e-09, 0.0, -1.0, 0.0, 0.0, -1.0, 0.0, 0.0, -1.0, 0.0, 0.0, -1.0, 0.0, 0.0, -1.0, 0.0, 0.0, -1.0, 0.0, 0.0, -1.0, 0.0, 0.0, -1.0, 0.0, 0.0, -1.0, 2.749e-09, 0.0, -1.0, 0.0, 0.0, -1.0, 2.749e-09, 0.0, -1.0, 0.0, 0.0, -1.0, 0.0, 0.0, -1.0, 0.0, 0.0, -1.0, 0.0, 0.0, -1.0, 0.0, 0.0, -1.0, 0.0, -1.0, 0.0, 0.0, -1.0, 0.0, 0.0, -1.0, 0.0, 0.0, -1.0, 0.0, 0.0, -1.0, 0.0, 0.0, -1.0, 0.0, 0.0, 1.0, 0.0, 0.0, 1.0, 0.0, 0.0, 1.0, 0.0, 0.0, 1.0, 0.0, 0.0, 1.0, 0.0, 0.0, 1.0, 0.0, 0.0, 1.0, 0.0, 0.0, 1.0, 0.0, 0.0, 1.0, 0.0, 0.0, 1.0, 0.0, 0.0, 1.0, 0.0, 0.0, 1.0, 0.0, 0.0, 1.0, 0.0, 0.0, 1.0, 0.0, 0.0, 1.0, 0.0, 0.0, 1.0, 0.0, 0.0, 1.0, 0.0, 0.0, 1.0, 0.0])] * 3)])
me_objobject_005 = bpy.data.meshes.new('ObjObject.005')
me_objobject_005.from_pydata([(-0.09069, -0.146, 0.2), (-0.09069, -0.246, -0.1), (-0.09069, -0.246, 0.2), (-0.09069, -0.146, 0.1), (-0.09069, -0.146, -0.1), (-0.09069, -0.04605, 0.1), (-0.09069, -0.04605, -0.1), (-0.09069, 0.05395, 0.1), (-0.09069, 0.05395, -0.1), (-0.09069, 0.254, 0.1), (-0.09069, 0.254, -0.1), (0.1093, -0.246, 0.2), (0.1093, -0.246, -0.1), (0.1093, -0.146, 0.2), (0.1093, -0.146, 0.1), (0.1093, -0.146, -0.1), (0.1093, -0.04605, 0.1), (0.1093, -0.04605, -0.1), (0.1093, 0.05395, 0.1), (0.1093, 0.05395, -0.1), (0.1093, 0.254, 0.1), (0.1093, 0.254, -0.1), (0.1093, -0.246, 0.2), (-0.09069, -0.146, 0.2), (-0.09069, -0.246, 0.2), (0.1093, -0.146, 0.2), (0.1093, -0.146, 0.1), (-0.09069, -0.04605, 0.1), (-0.09069, -0.146, 0.1), (0.1093, -0.04605, 0.1), (-0.09069, 0.05395, 0.1), (0.1093, 0.05395, 0.1), (-0.09069, 0.254, 0.1), (0.1093, 0.254, 0.1), (-0.09069, -0.246, -0.1), (-0.09069, -0.146, -0.1), (0.1093, -0.246, -0.1), (-0.09069, -0.04605, -0.1), (0.1093, -0.146, -0.1), (-0.09069, 0.05395, -0.1), (0.1093, -0.04605, -0.1), (-0.09069, 0.254, -0.1), (0.1093, 0.05395, -0.1), (0.1093, 0.254, -0.1), (-0.09069, -0.246, -0.1), (0.1093, -0.246, 0.2), (-0.09069, -0.246, 0.2), (0.1093, -0.246, -0.1), (-0.09069, -0.146, 0.2), (0.1093, -0.146, 0.2), (-0.09069, -0.146, 0.1), (0.1093, -0.146, 0.1), (-0.09069, 0.254, 0.1), (0.1093, 0.254, 0.1), (-0.09069, 0.254, -0.1), (0.1093, 0.254, -0.1)], [], [(0, 1, 2), (3, 1, 0), (4, 1, 3), (5, 4, 3), (6, 4, 5), (7, 6, 5), (8, 6, 7), (9, 8, 7), (10, 8, 9), (11, 12, 13), (13, 12, 14), (14, 12, 15), (14, 15, 16), (16, 15, 17), (16, 17, 18), (18, 17, 19), (18, 19, 20), (20, 19, 21), (22, 23, 24), (25, 23, 22), (26, 27, 28), (29, 30, 27), (29, 27, 26), (31, 32, 30), (31, 30, 29), (33, 32, 31), (34, 35, 36), (35, 37, 38), (36, 35, 38), (37, 39, 40), (38, 37, 40), (39, 41, 42), (40, 39, 42), (42, 41, 43), (44, 45, 46), (47, 45, 44), (48, 49, 50), (50, 49, 51), (52, 53, 54), (54, 53, 55)])
me_objobject_005.polygons.foreach_set('use_smooth', [True] * 40)
_uv = me_objobject_005.uv_layers.new(name='UVMap')
_uv.uv.foreach_set('vector', [0.9902, 0.5, 0.9902, 0.5, 0.9902, 0.5, 0.9902, 0.5, 0.9902, 0.5, 0.9902, 0.5, 0.9902, 0.5, 0.9902, 0.5, 0.9902, 0.5, 0.06055, 0.5, 0.06055, 0.5, 0.06055, 0.5, 0.06055, 0.5, 0.06055, 0.5, 0.06055, 0.5, 0.5371, 0.5, 0.5371, 0.5, 0.5371, 0.5, 0.5371, 0.5, 0.5371, 0.5, 0.5371, 0.5, 0.5332, 0.5, 0.5332, 0.5, 0.5332, 0.5, 0.5332, 0.5, 0.5332, 0.5, 0.5332, 0.5, 0.9902, 0.5, 0.9902, 0.5, 0.9902, 0.5, 0.9902, 0.5, 0.9902, 0.5, 0.9902, 0.5, 0.9902, 0.5, 0.9902, 0.5, 0.9902, 0.5, 0.06055, 0.5, 0.06055, 0.5, 0.06055, 0.5, 0.06055, 0.5, 0.06055, 0.5, 0.06055, 0.5, 0.5371, 0.5, 0.5371, 0.5, 0.5371, 0.5, 0.5371, 0.5, 0.5371, 0.5, 0.5371, 0.5, 0.5332, 0.5, 0.5332, 0.5, 0.5332, 0.5, 0.5332, 0.5, 0.5332, 0.5, 0.5332, 0.5, 0.9902, 0.5, 0.9902, 0.5, 0.9902, 0.5, 0.9902, 0.5, 0.9902, 0.5, 0.9902, 0.5, 0.06055, 0.5, 0.06055, 0.5, 0.06055, 0.5, 0.5371, 0.5, 0.5371, 0.5, 0.5371, 0.5, 0.06055, 0.5, 0.06055, 0.5, 0.06055, 0.5, 0.5332, 0.5, 0.5332, 0.5, 0.5332, 0.5, 0.5371, 0.5, 0.5371, 0.5, 0.5371, 0.5, 0.5332, 0.5, 0.5332, 0.5, 0.5332, 0.5, 0.9902, 0.5, 0.9902, 0.5, 0.9902, 0.5, 0.06055, 0.5, 0.06055, 0.5, 0.06055, 0.5, 0.9902, 0.5, 0.9902, 0.5, 0.9902, 0.5, 0.5371, 0.5, 0.5371, 0.5, 0.5371, 0.5, 0.06055, 0.5, 0.06055, 0.5, 0.06055, 0.5, 0.5332, 0.5, 0.5332, 0.5, 0.5332, 0.5, 0.5371, 0.5, 0.5371, 0.5, 0.5371, 0.5, 0.5332, 0.5, 0.5332, 0.5, 0.5332, 0.5, 0.9902, 0.5, 0.9902, 0.5, 0.9902, 0.5, 0.9902, 0.5, 0.9902, 0.5, 0.9902, 0.5, 0.9902, 0.5, 0.9902, 0.5, 0.9902, 0.5, 0.9902, 0.5, 0.9902, 0.5, 0.9902, 0.5, 0.5332, 0.5, 0.5332, 0.5, 0.5332, 0.5, 0.5332, 0.5, 0.5332, 0.5, 0.5332, 0.5])
me_objobject_005.materials.append(mat_palette)
me_objobject_005.use_remesh_fix_poles = True
me_objobject_005.use_remesh_preserve_attributes = False
me_objobject_005.use_mirror_vertex_groups = False
me_objobject_005.update()
me_objobject_005.normals_split_custom_set([tuple(v) for v in zip(*[iter([-1.0, 0.0, 0.0, -1.0, 0.0, 0.0, -1.0, 0.0, 0.0, -1.0, 0.0, 0.0, -1.0, 0.0, 0.0, -1.0, 0.0, 0.0, -1.0, 0.0, 0.0, -1.0, 0.0, 0.0, -1.0, 0.0, 0.0, -1.0, 0.0, 0.0, -1.0, 0.0, 0.0, -1.0, 0.0, 0.0, -1.0, 0.0, 0.0, -1.0, 0.0, 0.0, -1.0, 0.0, 0.0, -1.0, 0.0, 0.0, -1.0, 0.0, 0.0, -1.0, 0.0, 0.0, -1.0, 0.0, 0.0, -1.0, 0.0, 0.0, -1.0, 0.0, 0.0, -1.0, 0.0, 0.0, -1.0, 0.0, 0.0, -1.0, 0.0, 0.0, -1.0, 0.0, 0.0, -1.0, 0.0, 0.0, -1.0, 0.0, 0.0, 1.0, 0.0, 0.0, 1.0, 3.365e-08, 0.0, 1.0, 7.63e-08, 0.0, 1.0, 7.63e-08, 0.0, 1.0, 3.365e-08, 0.0, 1.0, 2.117e-07, 0.0, 1.0, 2.117e-07, 0.0, 1.0, 3.365e-08, 0.0, 1.0, 0.0, 0.0, 1.0, 2.117e-07, 0.0, 1.0, 0.0, 0.0, 1.0, 0.0, 0.0, 1.0, 0.0, 0.0, 1.0, 0.0, 0.0, 1.0, 0.0, 0.0, 1.0, 0.0, 0.0, 1.0, 0.0, 0.0, 1.0, 0.0, 0.0, 1.0, 0.0, 0.0, 1.0, 0.0, 0.0, 1.0, 0.0, 0.0, 1.0, 0.0, 0.0, 1.0, 0.0, 0.0, 1.0, 0.0, 0.0, 1.0, 0.0, 0.0, 1.0, 0.0, 0.0, 1.0, 0.0, 0.0, 0.0, 0.0, 1.0, 0.0, 0.0, 1.0, 0.0, 0.0, 1.0, 0.0, 0.0, 1.0, 0.0, 0.0, 1.0, 0.0, 0.0, 1.0, 0.0, 0.0, 1.0, 0.0, 0.0, 1.0, 0.0, 0.0, 1.0, 0.0, 0.0, 1.0, 0.0, 0.0, 1.0, 0.0, 0.0, 1.0, 0.0, 0.0, 1.0, 0.0, 0.0, 1.0, 0.0, 0.0, 1.0, 0.0, 0.0, 1.0, 0.0, 0.0, 1.0, 0.0, 0.0, 1.0, 0.0, 0.0, 1.0, 0.0, 0.0, 1.0, 0.0, 0.0, 1.0, 0.0, 0.0, 1.0, 0.0, 0.0, 1.0, 0.0, 0.0, 1.0, 0.0, 0.0, -1.0, 0.0, 0.0, -1.0, 0.0, 0.0, -1.0, 0.0, 0.0, -1.0, 0.0, 0.0, -1.0, 0.0, 0.0, -1.0, 0.0, 0.0, -1.0, 0.0, 0.0, -1.0, 0.0, 0.0, -1.0, 0.0, 0.0, -1.0, 0.0, 0.0, -1.0, 0.0, 0.0, -1.0, 0.0, 0.0, -1.0, 0.0, 0.0, -1.0, 0.0, 0.0, -1.0, 0.0, 0.0, -1.0, 0.0, 0.0, -1.0, 0.0, 0.0, -1.0, 0.0, 0.0, -1.0, 0.0, 0.0, -1.0, 0.0, 0.0, -1.0, 0.0, 0.0, -1.0, 0.0, 0.0, -1.0, 0.0, 0.0, -1.0, 0.0, -1.0, 0.0, 0.0, -1.0, 0.0, 0.0, -1.0, 0.0, 0.0, -1.0, 0.0, 0.0, -1.0, 0.0, 0.0, -1.0, 0.0, 0.0, 1.0, 0.0, 0.0, 1.0, 0.0, 0.0, 1.0, 0.0, 0.0, 1.0, 0.0, 0.0, 1.0, 0.0, 0.0, 1.0, 0.0, 0.0, 1.0, 0.0, 0.0, 1.0, 0.0, 0.0, 1.0, 0.0, 0.0, 1.0, 0.0, 0.0, 1.0, 0.0, 0.0, 1.0, 0.0])] * 3)])
me_objobject_006 = bpy.data.meshes.new('ObjObject.006')
me_objobject_006.from_pydata([(-0.1091, -0.1689, 0.2), (-0.1091, -0.2689, -0.1), (-0.1091, -0.2689, 0.2), (-0.1091, -0.1689, 0.1), (-0.1091, -0.1689, -0.1), (-0.1091, -0.06887, 0.1), (-0.1091, -0.06887, -0.1), (-0.1091, 0.03113, 0.1), (-0.1091, 0.03113, -0.1), (-0.1091, 0.2311, 0.1), (-0.1091, 0.2311, -0.1), (0.09086, -0.2689, 0.2), (0.09086, -0.2689, -0.1), (0.09086, -0.1689, 0.2), (0.09086, -0.1689, 0.1), (0.09086, -0.1689, -0.1), (0.09086, -0.06887, 0.1), (0.09086, -0.06887, -0.1), (0.09086, 0.03113, 0.1), (0.09086, 0.03113, -0.1), (0.09086, 0.2311, 0.1), (0.09086, 0.2311, -0.1), (0.09086, -0.2689, 0.2), (-0.1091, -0.1689, 0.2), (-0.1091, -0.2689, 0.2), (0.09086, -0.1689, 0.2), (0.09086, -0.1689, 0.1), (-0.1091, -0.06887, 0.1), (-0.1091, -0.1689, 0.1), (0.09086, -0.06887, 0.1), (-0.1091, 0.03113, 0.1), (0.09086, 0.03113, 0.1), (-0.1091, 0.2311, 0.1), (0.09086, 0.2311, 0.1), (-0.1091, -0.2689, -0.1), (-0.1091, -0.1689, -0.1), (0.09086, -0.2689, -0.1), (-0.1091, -0.06887, -0.1), (0.09086, -0.1689, -0.1), (-0.1091, 0.03113, -0.1), (0.09086, -0.06887, -0.1), (-0.1091, 0.2311, -0.1), (0.09086, 0.03113, -0.1), (0.09086, 0.2311, -0.1), (-0.1091, -0.2689, -0.1), (0.09086, -0.2689, 0.2), (-0.1091, -0.2689, 0.2), (0.09086, -0.2689, -0.1), (-0.1091, -0.1689, 0.2), (0.09086, -0.1689, 0.2), (-0.1091, -0.1689, 0.1), (0.09086, -0.1689, 0.1), (-0.1091, 0.2311, 0.1), (0.09086, 0.2311, 0.1), (-0.1091, 0.2311, -0.1), (0.09086, 0.2311, -0.1)], [], [(0, 1, 2), (3, 1, 0), (4, 1, 3), (5, 4, 3), (6, 4, 5), (7, 6, 5), (8, 6, 7), (9, 8, 7), (10, 8, 9), (11, 12, 13), (13, 12, 14), (14, 12, 15), (14, 15, 16), (16, 15, 17), (16, 17, 18), (18, 17, 19), (18, 19, 20), (20, 19, 21), (22, 23, 24), (25, 23, 22), (26, 27, 28), (29, 30, 27), (29, 27, 26), (31, 32, 30), (31, 30, 29), (33, 32, 31), (34, 35, 36), (35, 37, 38), (36, 35, 38), (37, 39, 40), (38, 37, 40), (39, 41, 42), (40, 39, 42), (42, 41, 43), (44, 45, 46), (47, 45, 44), (48, 49, 50), (50, 49, 51), (52, 53, 54), (54, 53, 55)])
me_objobject_006.polygons.foreach_set('use_smooth', [True] * 40)
_uv = me_objobject_006.uv_layers.new(name='UVMap')
_uv.uv.foreach_set('vector', [0.9902, 0.5, 0.9902, 0.5, 0.9902, 0.5, 0.9902, 0.5, 0.9902, 0.5, 0.9902, 0.5, 0.9902, 0.5, 0.9902, 0.5, 0.9902, 0.5, 0.06055, 0.5, 0.06055, 0.5, 0.06055, 0.5, 0.06055, 0.5, 0.06055, 0.5, 0.06055, 0.5, 0.5371, 0.5, 0.5371, 0.5, 0.5371, 0.5, 0.5371, 0.5, 0.5371, 0.5, 0.5371, 0.5, 0.5332, 0.5, 0.5332, 0.5, 0.5332, 0.5, 0.5332, 0.5, 0.5332, 0.5, 0.5332, 0.5, 0.9902, 0.5, 0.9902, 0.5, 0.9902, 0.5, 0.9902, 0.5, 0.9902, 0.5, 0.9902, 0.5, 0.9902, 0.5, 0.9902, 0.5, 0.9902, 0.5, 0.06055, 0.5, 0.06055, 0.5, 0.06055, 0.5, 0.06055, 0.5, 0.06055, 0.5, 0.06055, 0.5, 0.5371, 0.5, 0.5371, 0.5, 0.5371, 0.5, 0.5371, 0.5, 0.5371, 0.5, 0.5371, 0.5, 0.5332, 0.5, 0.5332, 0.5, 0.5332, 0.5, 0.5332, 0.5, 0.5332, 0.5, 0.5332, 0.5, 0.9902, 0.5, 0.9902, 0.5, 0.9902, 0.5, 0.9902, 0.5, 0.9902, 0.5, 0.9902, 0.5, 0.06055, 0.5, 0.06055, 0.5, 0.06055, 0.5, 0.5371, 0.5, 0.5371, 0.5, 0.5371, 0.5, 0.06055, 0.5, 0.06055, 0.5, 0.06055, 0.5, 0.5332, 0.5, 0.5332, 0.5, 0.5332, 0.5, 0.5371, 0.5, 0.5371, 0.5, 0.5371, 0.5, 0.5332, 0.5, 0.5332, 0.5, 0.5332, 0.5, 0.9902, 0.5, 0.9902, 0.5, 0.9902, 0.5, 0.06055, 0.5, 0.06055, 0.5, 0.06055, 0.5, 0.9902, 0.5, 0.9902, 0.5, 0.9902, 0.5, 0.5371, 0.5, 0.5371, 0.5, 0.5371, 0.5, 0.06055, 0.5, 0.06055, 0.5, 0.06055, 0.5, 0.5332, 0.5, 0.5332, 0.5, 0.5332, 0.5, 0.5371, 0.5, 0.5371, 0.5, 0.5371, 0.5, 0.5332, 0.5, 0.5332, 0.5, 0.5332, 0.5, 0.9902, 0.5, 0.9902, 0.5, 0.9902, 0.5, 0.9902, 0.5, 0.9902, 0.5, 0.9902, 0.5, 0.9902, 0.5, 0.9902, 0.5, 0.9902, 0.5, 0.9902, 0.5, 0.9902, 0.5, 0.9902, 0.5, 0.5332, 0.5, 0.5332, 0.5, 0.5332, 0.5, 0.5332, 0.5, 0.5332, 0.5, 0.5332, 0.5])
me_objobject_006.materials.append(mat_palette)
me_objobject_006.use_remesh_fix_poles = True
me_objobject_006.use_remesh_preserve_attributes = False
me_objobject_006.use_mirror_vertex_groups = False
me_objobject_006.update()
me_objobject_006.normals_split_custom_set([tuple(v) for v in zip(*[iter([-1.0, 1.526e-07, 0.0, -1.0, 6.729e-08, 0.0, -1.0, 0.0, 0.0, -1.0, 4.234e-07, 0.0, -1.0, 6.729e-08, 0.0, -1.0, 1.526e-07, 0.0, -1.0, 0.0, 0.0, -1.0, 6.729e-08, 0.0, -1.0, 4.234e-07, 0.0, -1.0, 0.0, 0.0, -1.0, 0.0, 0.0, -1.0, 4.234e-07, 0.0, -1.0, 0.0, 0.0, -1.0, 0.0, 0.0, -1.0, 0.0, 0.0, -1.0, 0.0, 0.0, -1.0, 0.0, 0.0, -1.0, 0.0, 0.0, -1.0, 0.0, 0.0, -1.0, 0.0, 0.0, -1.0, 0.0, 0.0, -1.0, 0.0, 0.0, -1.0, 0.0, 0.0, -1.0, 0.0, 0.0, -1.0, 0.0, 0.0, -1.0, 0.0, 0.0, -1.0, 0.0, 0.0, 1.0, 0.0, 0.0, 1.0, -3.365e-08, 0.0, 1.0, -7.63e-08, 0.0, 1.0, -7.63e-08, 0.0, 1.0, -3.365e-08, 0.0, 1.0, -2.117e-07, 0.0, 1.0, -2.117e-07, 0.0, 1.0, -3.365e-08, 0.0, 1.0, 0.0, 0.0, 1.0, -2.117e-07, 0.0, 1.0, 0.0, 0.0, 1.0, 0.0, 0.0, 1.0, 0.0, 0.0, 1.0, 0.0, 0.0, 1.0, 0.0, 0.0, 1.0, 0.0, 0.0, 1.0, 0.0, 0.0, 1.0, 0.0, 0.0, 1.0, 0.0, 0.0, 1.0, 0.0, 0.0, 1.0, 0.0, 0.0, 1.0, 0.0, 0.0, 1.0, 0.0, 0.0, 1.0, 0.0, 0.0, 1.0, 0.0, 0.0, 1.0, 0.0, 0.0, 1.0, 0.0, 0.0, 0.0, 0.0, 1.0, 0.0, 0.0, 1.0, 0.0, 0.0, 1.0, 0.0, 0.0, 1.0, 0.0, 0.0, 1.0, 0.0, 0.0, 1.0, 0.0, 0.0, 1.0, 0.0, 0.0, 1.0, 0.0, 0.0, 1.0, 0.0, 0.0, 1.0, 0.0, 0.0, 1.0, 0.0, 0.0, 1.0, 0.0, 0.0, 1.0, 0.0, 0.0, 1.0, 0.0, 0.0, 1.0, 0.0, 0.0, 1.0, 0.0, 0.0, 1.0, 0.0, 0.0, 1.0, 0.0, 0.0, 1.0, 0.0, 0.0, 1.0, 0.0, 0.0, 1.0, 0.0, 0.0, 1.0, 0.0, 0.0, 1.0, 0.0, 0.0, 1.0, 0.0, 0.0, -1.0, 0.0, 0.0, -1.0, 0.0, 0.0, -1.0, 0.0, 0.0, -1.0, 0.0, 0.0, -1.0, 0.0, 0.0, -1.0, 0.0, 0.0, -1.0, 0.0, 0.0, -1.0, 0.0, 0.0, -1.0, 0.0, 0.0, -1.0, 0.0, 0.0, -1.0, 0.0, 0.0, -1.0, 0.0, 0.0, -1.0, 0.0, 0.0, -1.0, 0.0, 0.0, -1.0, 0.0, 0.0, -1.0, 0.0, 0.0, -1.0, 0.0, 0.0, -1.0, 0.0, 0.0, -1.0, 0.0, 0.0, -1.0, 0.0, 0.0, -1.0, 0.0, 0.0, -1.0, 0.0, 0.0, -1.0, 0.0, 0.0, -1.0, 0.0, -1.0, 0.0, 0.0, -1.0, 0.0, 0.0, -1.0, 0.0, 0.0, -1.0, 0.0, 0.0, -1.0, 0.0, 0.0, -1.0, 0.0, 0.0, 1.0, 0.0, 0.0, 1.0, 0.0, 0.0, 1.0, 0.0, 0.0, 1.0, 0.0, 0.0, 1.0, 0.0, 0.0, 1.0, 0.0, 0.0, 1.0, 0.0, 0.0, 1.0, 0.0, 0.0, 1.0, 0.0, 0.0, 1.0, 0.0, 0.0, 1.0, 0.0, 0.0, 1.0, 0.0])] * 3)])

# ---- objects
ob_brazo_derecho = bpy.data.objects.new('brazo_derecho', me_objobject_001)
ob_cabeza = bpy.data.objects.new('cabeza', me_objobject_002)
ob_brazo_izquierdo = bpy.data.objects.new('brazo_izquierdo', me_objobject_003)
ob_cuerpo = bpy.data.objects.new('cuerpo', me_objobject_004)
ob_pierna_derecha = bpy.data.objects.new('pierna_derecha', me_objobject_005)
ob_pierna_izquierda = bpy.data.objects.new('pierna_izquierda', me_objobject_006)

# ---- transforms, parenting, visibility, modifiers, constraints
ob_brazo_derecho.location = (-0.3951, 0.0, 0.8693)
ob_brazo_derecho.rotation_euler = (1.571, -1.571, 0.0)
ob_brazo_derecho.lineart.crease_threshold = 0.0
ob_cabeza.location = (0.0, 0.02188, 1.627)
ob_cabeza.rotation_euler = (1.571, -0.0, 0.0)
ob_cabeza.lineart.crease_threshold = 0.0
ob_brazo_izquierdo.location = (0.4014, 0.0, 0.8821)
ob_brazo_izquierdo.rotation_euler = (1.571, 1.571, 0.0)
ob_brazo_izquierdo.lineart.crease_threshold = 0.0
ob_cuerpo.location = (0.0, 0.0, 0.8333)
ob_cuerpo.rotation_euler = (1.571, -0.0, 0.0)
ob_cuerpo.lineart.crease_threshold = 0.0
ob_pierna_derecha.location = (-0.2093, 0.0, 0.246)
ob_pierna_derecha.rotation_euler = (1.571, -0.0, 0.0)
ob_pierna_derecha.lineart.crease_threshold = 0.0
ob_pierna_izquierda.location = (0.2091, 0.0, 0.2689)
ob_pierna_izquierda.rotation_euler = (1.571, -0.0, 0.0)
ob_pierna_izquierda.lineart.crease_threshold = 0.0

# ---- collection membership
scene.collection.objects.link(ob_brazo_derecho)
scene.collection.objects.link(ob_cabeza)
scene.collection.objects.link(ob_brazo_izquierdo)
scene.collection.objects.link(ob_cuerpo)
scene.collection.objects.link(ob_pierna_derecha)
scene.collection.objects.link(ob_pierna_izquierda)

# ---- scene / render settings (as saved in the file)
scene.frame_start = 1; scene.frame_end = 250; scene.frame_set(1)
scene.render.engine = 'BLENDER_EEVEE_NEXT'
scene.cycles.use_denoising = False
scene.cycles.samples = 128
scene.cycles.sampling_pattern = 'TABULATED_SOBOL'
scene.cycles.use_adaptive_sampling = False
scene.cycles.use_light_tree = False
scene.view_settings.view_transform = 'Filmic'
bpy.context.view_layer.update()

# ---- added for rendering (the .blend has no active camera and no usable light): camera, sun
cam_auto = bpy.data.cameras.new('AutoCamera')
cam_auto.lens = 50.0
cam_auto.sensor_width = 36.0
cam_auto.clip_end = 1000.0
ob_auto_camera = bpy.data.objects.new('AutoCamera', cam_auto)
scene.collection.objects.link(ob_auto_camera)
ob_auto_camera.location = (2.15745, -2.54362, 2.72478)
ob_auto_camera.rotation_euler = (1.09748, -7.21219e-08, 0.694738)
scene.camera = ob_auto_camera
light_auto_sun = bpy.data.lights.new('AutoSun', 'SUN')
light_auto_sun.energy = 3.0
light_auto_sun.angle = 0.0523599
ob_auto_sun = bpy.data.objects.new('AutoSun', light_auto_sun)
scene.collection.objects.link(ob_auto_sun)
ob_auto_sun.rotation_euler = (0.872665, 0.174533, 0.523599)
bpy.context.view_layer.update()
